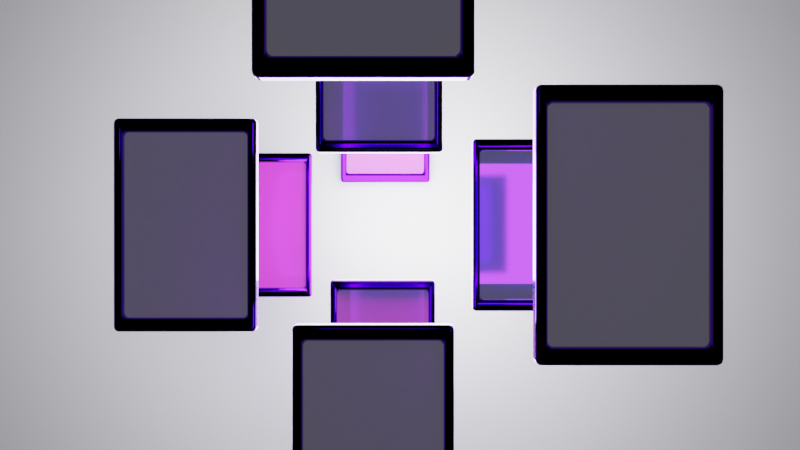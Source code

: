 # Source: YETANOTHER_INTRO.blend  (saved by Blender 2.92.15; exported with 4.5.12 LTS)
import bpy
from mathutils import Matrix  # noqa: F401  (used for matrix-valued properties, if any)

bpy.ops.wm.read_factory_settings(use_empty=True)
scene = bpy.context.scene
scene.name = 'Scene'

# ---- collections
col_collection = bpy.data.collections.new('Collection'); scene.collection.children.link(col_collection)
col_thumbnails = bpy.data.collections.new('Thumbnails'); scene.collection.children.link(col_thumbnails)
col_animation_nodes_object_container = bpy.data.collections.new('Animation Nodes Object Container'); scene.collection.children.link(col_animation_nodes_object_container)

# ---- images (referenced by path relative to the original .blend; pixels are not part of the script)
import os
ASSET_DIR = os.environ.get("B2B_ASSET_DIR", "")  # directory of the original .blend (textures are referenced by path, not embedded)
HERE = os.path.dirname(os.path.abspath(__file__))  # packed textures are extracted next to this script under _unpacked/

def load_image(name, relpath, width, height, colorspace="sRGB"):
    """Load a texture the original file referenced (path relative to the .blend, or extracted next to this script)."""
    p = next((c for c in (os.path.join(HERE, relpath), os.path.join(ASSET_DIR, relpath)) if relpath and os.path.exists(c)), "")
    if p:
        img = bpy.data.images.load(p, check_existing=True)
        img.name = name
    else:  # same state as the original file: an image datablock whose file is absent (Cycles renders it pink)
        img = bpy.data.images.new(name, width, height)
        img.source = "FILE"
        img.filepath = "//" + (relpath or name)
    img.colorspace_settings.name = colorspace
    return img
img_screenshot_20210318_111824_youtube_png = load_image('Screenshot_20210318-111824_YouTube.png', 'Screenshot_20210318-111824_YouTube.png', 1024, 1024, 'sRGB')
img_screenshot_20210318_111904_youtube_png = load_image('Screenshot_20210318-111904_YouTube.png', 'Screenshot_20210318-111904_YouTube.png', 1024, 1024, 'sRGB')
img_screenshot_20210318_113859_youtube_png = load_image('Screenshot_20210318-113859_YouTube.png', 'Screenshot_20210318-113859_YouTube.png', 1024, 1024, 'sRGB')
img_screenshot_20210318_114857_youtube_png = load_image('Screenshot_20210318-114857_YouTube.png', 'Screenshot_20210318-114857_YouTube.png', 1024, 1024, 'sRGB')
img_screenshot_20210318_111949_youtube_png = load_image('Screenshot_20210318-111949_YouTube.png', 'Screenshot_20210318-111949_YouTube.png', 1024, 1024, 'sRGB')
img_screenshot_20210318_114936_youtube_png = load_image('Screenshot_20210318-114936_YouTube.png', 'Screenshot_20210318-114936_YouTube.png', 1024, 1024, 'sRGB')

# ---- materials (node trees are filled in below, after node groups)
mat_material = bpy.data.materials.new('Material')
mat_material.alpha_threshold = 0.0
mat_material.use_transparent_shadow = False
mat_material.line_color = (0.0, 0.0, 0.0, 1.0)
mat_screen001_002 = bpy.data.materials.new('Screen001.002')
mat_screen001_002.use_transparent_shadow = False
mat_screen001_003 = bpy.data.materials.new('Screen001.003')
mat_screen001_003.use_transparent_shadow = False
mat_screen001_004 = bpy.data.materials.new('Screen001.004')
mat_screen001_004.use_transparent_shadow = False
mat_screen001_005 = bpy.data.materials.new('Screen001.005')
mat_screen001_005.use_transparent_shadow = False
mat_screen001 = bpy.data.materials.new('Screen001')
mat_screen001.use_transparent_shadow = False
mat_screen001_006 = bpy.data.materials.new('Screen001.006')
mat_screen001_006.use_transparent_shadow = False

# ---- material node trees
mat_material.use_nodes = True; mat_material.node_tree.nodes.clear()
_N = mat_material.node_tree.nodes; _L = mat_material.node_tree.links
n0 = _N.new('ShaderNodeOutputMaterial'); n0.name = 'Material Output'; n0.location = (300, 300)
n1 = _N.new('ShaderNodeBsdfPrincipled'); n1.name = 'Principled BSDF'; n1.location = (10, 300)
n1.distribution = 'GGX'
n1.subsurface_method = 'BURLEY'
n1.inputs[0].default_value = (0.198, 0.01616, 0.8, 1.0)
n1.inputs[1].default_value = 1.0
n1.inputs[2].default_value = 0.08182
n1.inputs[3].default_value = 0.0
n1.inputs[27].default_value = (0.0, 0.0, 0.0, 1.0)
_L.new(n1.outputs[0], n0.inputs[0])
n0.is_active_output = True
mat_screen001_002.use_nodes = True; mat_screen001_002.node_tree.nodes.clear()
_N = mat_screen001_002.node_tree.nodes; _L = mat_screen001_002.node_tree.links
n0 = _N.new('ShaderNodeTexImage'); n0.name = 'Image Texture'; n0.location = (-505, 344)
n0.image = img_screenshot_20210318_111824_youtube_png
n0.extension = 'EXTEND'
n1 = _N.new('ShaderNodeBsdfGlass'); n1.name = 'Glass BSDF'; n1.location = (142, 108)
n1.distribution = 'GGX'
n1.inputs[2].default_value = 2.55
n2 = _N.new('ShaderNodeOutputMaterial'); n2.name = 'Material Output'; n2.location = (458, 377)
n3 = _N.new('ShaderNodeMixShader'); n3.name = 'Mix Shader'; n3.location = (455, 92)
n3.inputs[0].default_value = 0.35
n4 = _N.new('ShaderNodeBsdfPrincipled'); n4.name = 'Principled BSDF'; n4.location = (-182, 371)
n4.distribution = 'GGX'
n4.subsurface_method = 'BURLEY'
n4.inputs[1].default_value = 0.08182
n4.inputs[2].default_value = 0.0
n4.inputs[3].default_value = 29.95
n4.inputs[18].default_value = 0.08788
n4.inputs[27].default_value = (0.09306, 0.09306, 0.09306, 1.0)
n4.inputs[28].default_value = 1.0
_L.new(n0.outputs[0], n4.inputs[0])
_L.new(n4.outputs[0], n3.inputs[1])
_L.new(n1.outputs[0], n3.inputs[2])
_L.new(n3.outputs[0], n2.inputs[0])
n2.is_active_output = True
mat_screen001_003.use_nodes = True; mat_screen001_003.node_tree.nodes.clear()
_N = mat_screen001_003.node_tree.nodes; _L = mat_screen001_003.node_tree.links
n0 = _N.new('ShaderNodeTexImage'); n0.name = 'Image Texture'; n0.location = (-505, 344)
n0.image = img_screenshot_20210318_111904_youtube_png
n0.extension = 'EXTEND'
n1 = _N.new('ShaderNodeBsdfGlass'); n1.name = 'Glass BSDF'; n1.location = (142, 108)
n1.distribution = 'GGX'
n1.inputs[2].default_value = 2.55
n2 = _N.new('ShaderNodeOutputMaterial'); n2.name = 'Material Output'; n2.location = (458, 377)
n3 = _N.new('ShaderNodeBsdfPrincipled'); n3.name = 'Principled BSDF'; n3.location = (-182, 371)
n3.distribution = 'GGX'
n3.subsurface_method = 'BURLEY'
n3.inputs[3].default_value = 1.45
n3.inputs[27].default_value = (0.09306, 0.09306, 0.09306, 1.0)
n3.inputs[28].default_value = 1.0
n4 = _N.new('ShaderNodeMixShader'); n4.name = 'Mix Shader'; n4.location = (455, 92)
n4.inputs[0].default_value = 0.35
_L.new(n0.outputs[0], n3.inputs[0])
_L.new(n3.outputs[0], n4.inputs[1])
_L.new(n1.outputs[0], n4.inputs[2])
_L.new(n4.outputs[0], n2.inputs[0])
n2.is_active_output = True
mat_screen001_004.use_nodes = True; mat_screen001_004.node_tree.nodes.clear()
_N = mat_screen001_004.node_tree.nodes; _L = mat_screen001_004.node_tree.links
n0 = _N.new('ShaderNodeTexImage'); n0.name = 'Image Texture'; n0.location = (-505, 344)
n0.image = img_screenshot_20210318_113859_youtube_png
n0.extension = 'EXTEND'
n1 = _N.new('ShaderNodeBsdfGlass'); n1.name = 'Glass BSDF'; n1.location = (142, 108)
n1.distribution = 'GGX'
n1.inputs[2].default_value = 2.55
n2 = _N.new('ShaderNodeOutputMaterial'); n2.name = 'Material Output'; n2.location = (458, 377)
n3 = _N.new('ShaderNodeBsdfPrincipled'); n3.name = 'Principled BSDF'; n3.location = (-182, 371)
n3.distribution = 'GGX'
n3.subsurface_method = 'BURLEY'
n3.inputs[3].default_value = 1.45
n3.inputs[27].default_value = (0.09306, 0.09306, 0.09306, 1.0)
n3.inputs[28].default_value = 1.0
n4 = _N.new('ShaderNodeMixShader'); n4.name = 'Mix Shader'; n4.location = (455, 92)
n4.inputs[0].default_value = 0.35
_L.new(n0.outputs[0], n3.inputs[0])
_L.new(n3.outputs[0], n4.inputs[1])
_L.new(n1.outputs[0], n4.inputs[2])
_L.new(n4.outputs[0], n2.inputs[0])
n2.is_active_output = True
mat_screen001_005.use_nodes = True; mat_screen001_005.node_tree.nodes.clear()
_N = mat_screen001_005.node_tree.nodes; _L = mat_screen001_005.node_tree.links
n0 = _N.new('ShaderNodeTexImage'); n0.name = 'Image Texture'; n0.location = (-505, 344)
n0.image = img_screenshot_20210318_114857_youtube_png
n0.extension = 'EXTEND'
n1 = _N.new('ShaderNodeBsdfGlass'); n1.name = 'Glass BSDF'; n1.location = (142, 108)
n1.distribution = 'GGX'
n1.inputs[2].default_value = 2.55
n2 = _N.new('ShaderNodeOutputMaterial'); n2.name = 'Material Output'; n2.location = (458, 377)
n3 = _N.new('ShaderNodeBsdfPrincipled'); n3.name = 'Principled BSDF'; n3.location = (-182, 371)
n3.distribution = 'GGX'
n3.subsurface_method = 'BURLEY'
n3.inputs[3].default_value = 1.45
n3.inputs[27].default_value = (0.09306, 0.09306, 0.09306, 1.0)
n3.inputs[28].default_value = 1.0
n4 = _N.new('ShaderNodeMixShader'); n4.name = 'Mix Shader'; n4.location = (455, 92)
n4.inputs[0].default_value = 0.35
_L.new(n0.outputs[0], n3.inputs[0])
_L.new(n3.outputs[0], n4.inputs[1])
_L.new(n1.outputs[0], n4.inputs[2])
_L.new(n4.outputs[0], n2.inputs[0])
n2.is_active_output = True
mat_screen001.use_nodes = True; mat_screen001.node_tree.nodes.clear()
_N = mat_screen001.node_tree.nodes; _L = mat_screen001.node_tree.links
n0 = _N.new('ShaderNodeTexImage'); n0.name = 'Image Texture'; n0.location = (-505, 344)
n0.image = img_screenshot_20210318_111949_youtube_png
n0.extension = 'EXTEND'
n1 = _N.new('ShaderNodeBsdfGlass'); n1.name = 'Glass BSDF'; n1.location = (142, 108)
n1.distribution = 'GGX'
n1.inputs[2].default_value = 2.55
n2 = _N.new('ShaderNodeOutputMaterial'); n2.name = 'Material Output'; n2.location = (458, 377)
n3 = _N.new('ShaderNodeBsdfPrincipled'); n3.name = 'Principled BSDF'; n3.location = (-182, 371)
n3.distribution = 'GGX'
n3.subsurface_method = 'BURLEY'
n3.inputs[3].default_value = 1.45
n3.inputs[27].default_value = (0.09306, 0.09306, 0.09306, 1.0)
n3.inputs[28].default_value = 1.0
n4 = _N.new('ShaderNodeMixShader'); n4.name = 'Mix Shader'; n4.location = (455, 92)
n4.inputs[0].default_value = 0.35
_L.new(n0.outputs[0], n3.inputs[0])
_L.new(n3.outputs[0], n4.inputs[1])
_L.new(n1.outputs[0], n4.inputs[2])
_L.new(n4.outputs[0], n2.inputs[0])
n2.is_active_output = True
mat_screen001_006.use_nodes = True; mat_screen001_006.node_tree.nodes.clear()
_N = mat_screen001_006.node_tree.nodes; _L = mat_screen001_006.node_tree.links
n0 = _N.new('ShaderNodeTexImage'); n0.name = 'Image Texture'; n0.location = (-505, 344)
n0.image = img_screenshot_20210318_114936_youtube_png
n0.extension = 'EXTEND'
n1 = _N.new('ShaderNodeBsdfGlass'); n1.name = 'Glass BSDF'; n1.location = (142, 108)
n1.distribution = 'GGX'
n1.inputs[2].default_value = 2.55
n2 = _N.new('ShaderNodeOutputMaterial'); n2.name = 'Material Output'; n2.location = (458, 377)
n3 = _N.new('ShaderNodeBsdfPrincipled'); n3.name = 'Principled BSDF'; n3.location = (-182, 371)
n3.distribution = 'GGX'
n3.subsurface_method = 'BURLEY'
n3.inputs[3].default_value = 1.45
n3.inputs[27].default_value = (0.09306, 0.09306, 0.09306, 1.0)
n3.inputs[28].default_value = 1.0
n4 = _N.new('ShaderNodeMixShader'); n4.name = 'Mix Shader'; n4.location = (455, 92)
n4.inputs[0].default_value = 0.35
_L.new(n0.outputs[0], n3.inputs[0])
_L.new(n3.outputs[0], n4.inputs[1])
_L.new(n1.outputs[0], n4.inputs[2])
_L.new(n4.outputs[0], n2.inputs[0])
n2.is_active_output = True

# ---- world
world_world = bpy.data.worlds.new('World'); scene.world = world_world
world_world.use_nodes = True; world_world.node_tree.nodes.clear()
_N = world_world.node_tree.nodes; _L = world_world.node_tree.links
n0 = _N.new('ShaderNodeOutputWorld'); n0.name = 'World Output'; n0.location = (300, 300)
n1 = _N.new('ShaderNodeBackground'); n1.name = 'Background'; n1.location = (10, 300)
n1.inputs[0].default_value = (0.0, 0.0, 0.0, 1.0)
n1.inputs[1].default_value = 0.0
_L.new(n1.outputs[0], n0.inputs[0])
n0.is_active_output = True
world_world.color = (0.05088, 0.05088, 0.05088)
world_world.use_sun_shadow = False
world_world.sun_shadow_jitter_overblur = 0.0

# ---- cameras
cam_camera_004 = bpy.data.cameras.new('Camera.004')
cam_camera_004.lens = 48.0

# ---- lights
light_sun_003 = bpy.data.lights.new('Sun.003', 'POINT')
light_sun_003.transmission_factor = 0.0
light_sun_003.energy = 1e+04
light_sun_003.shadow_soft_size = 6.555
light_sun_003.shadow_maximum_resolution = 0.006
light_sun_003.use_absolute_resolution = True

# ---- meshes
me_cube_061 = bpy.data.meshes.new('Cube.061')
me_cube_061.from_pydata([(-1.0, -1.0, -1.0), (-1.0, -1.0, 1.0), (-1.0, 1.0, -1.0), (-1.0, 1.0, 1.0), (1.0, -1.0, -1.0), (1.0, -1.0, 1.0), (1.0, 1.0, -1.0), (1.0, 1.0, 1.0), (-1.0, 0.6, -1.0), (-1.0, 0.2, -1.0), (-1.0, -0.2, -1.0), (-1.0, -0.6, -1.0), (-1.0, -1.0, -0.6), (-1.0, -1.0, -0.2), (-1.0, -1.0, 0.2), (-1.0, -1.0, 0.6), (-1.0, -0.6, 1.0), (-1.0, -0.2, 1.0), (-1.0, 0.2, 1.0), (-1.0, 0.6, 1.0), (-1.0, 1.0, 0.6), (-1.0, 1.0, 0.2), (-1.0, 1.0, -0.2), (-1.0, 1.0, -0.6), (0.6, 1.0, -1.0), (0.2, 1.0, -1.0), (-0.2, 1.0, -1.0), (-0.6, 1.0, -1.0), (-0.6, 1.0, 1.0), (-0.2, 1.0, 1.0), (0.2, 1.0, 1.0), (0.6, 1.0, 1.0), (1.0, 1.0, 0.6), (1.0, 1.0, 0.2), (1.0, 1.0, -0.2), (1.0, 1.0, -0.6), (1.0, -0.6, -1.0), (1.0, -0.2, -1.0), (1.0, 0.2, -1.0), (1.0, 0.6, -1.0), (1.0, 0.6, 1.0), (1.0, 0.2, 1.0), (1.0, -0.2, 1.0), (1.0, -0.6, 1.0), (1.0, -1.0, 0.6), (1.0, -1.0, 0.2), (1.0, -1.0, -0.2), (1.0, -1.0, -0.6), (-0.6, -1.0, -1.0), (-0.2, -1.0, -1.0), (0.2, -1.0, -1.0), (0.6, -1.0, -1.0), (0.6, -1.0, 1.0), (0.2, -1.0, 1.0), (-0.2, -1.0, 1.0), (-0.6, -1.0, 1.0), (0.6, 0.6, 1.0), (0.6, 0.2, 1.0), (0.6, -0.2, 1.0), (0.6, -0.6, 1.0), (0.2, 0.6, 1.0), (0.2, 0.2, 1.0), (0.2, -0.2, 1.0), (0.2, -0.6, 1.0), (-0.2, 0.6, 1.0), (-0.2, 0.2, 1.0), (-0.2, -0.2, 1.0), (-0.2, -0.6, 1.0), (-0.6, 0.6, 1.0), (-0.6, 0.2, 1.0), (-0.6, -0.2, 1.0), (-0.6, -0.6, 1.0), (-0.6, 0.6, -1.0), (-0.6, 0.2, -1.0), (-0.6, -0.2, -1.0), (-0.6, -0.6, -1.0), (-0.2, 0.6, -1.0), (-0.2, 0.2, -1.0), (-0.2, -0.2, -1.0), (-0.2, -0.6, -1.0), (0.2, 0.6, -1.0), (0.2, 0.2, -1.0), (0.2, -0.2, -1.0), (0.2, -0.6, -1.0), (0.6, 0.6, -1.0), (0.6, 0.2, -1.0), (0.6, -0.2, -1.0), (0.6, -0.6, -1.0), (0.6, -1.0, -0.6), (0.2, -1.0, -0.6), (-0.2, -1.0, -0.6), (-0.6, -1.0, -0.6), (0.6, -1.0, -0.2), (0.2, -1.0, -0.2), (-0.2, -1.0, -0.2), (-0.6, -1.0, -0.2), (0.6, -1.0, 0.2), (0.2, -1.0, 0.2), (-0.2, -1.0, 0.2), (-0.6, -1.0, 0.2), (0.6, -1.0, 0.6), (0.2, -1.0, 0.6), (-0.2, -1.0, 0.6), (-0.6, -1.0, 0.6), (1.0, 0.6, -0.6), (1.0, 0.2, -0.6), (1.0, -0.2, -0.6), (1.0, -0.6, -0.6), (1.0, 0.6, -0.2), (1.0, 0.2, -0.2), (1.0, -0.2, -0.2), (1.0, -0.6, -0.2), (1.0, 0.6, 0.2), (1.0, 0.2, 0.2), (1.0, -0.2, 0.2), (1.0, -0.6, 0.2), (1.0, 0.6, 0.6), (1.0, 0.2, 0.6), (1.0, -0.2, 0.6), (1.0, -0.6, 0.6), (-0.6, 1.0, -0.6), (-0.2, 1.0, -0.6), (0.2, 1.0, -0.6), (0.6, 1.0, -0.6), (-0.6, 1.0, -0.2), (-0.2, 1.0, -0.2), (0.2, 1.0, -0.2), (0.6, 1.0, -0.2), (-0.6, 1.0, 0.2), (-0.2, 1.0, 0.2), (0.2, 1.0, 0.2), (0.6, 1.0, 0.2), (-0.6, 1.0, 0.6), (-0.2, 1.0, 0.6), (0.2, 1.0, 0.6), (0.6, 1.0, 0.6), (-1.0, -0.6, -0.6), (-1.0, -0.2, -0.6), (-1.0, 0.2, -0.6), (-1.0, 0.6, -0.6), (-1.0, -0.6, -0.2), (-1.0, -0.2, -0.2), (-1.0, 0.2, -0.2), (-1.0, 0.6, -0.2), (-1.0, -0.6, 0.2), (-1.0, -0.2, 0.2), (-1.0, 0.2, 0.2), (-1.0, 0.6, 0.2), (-1.0, -0.6, 0.6), (-1.0, -0.2, 0.6), (-1.0, 0.2, 0.6), (-1.0, 0.6, 0.6)], [], [(151, 19, 3, 20), (135, 31, 7, 32), (119, 43, 5, 44), (103, 55, 1, 15), (87, 36, 4, 51), (71, 16, 1, 55), (43, 59, 52, 5), (59, 63, 53, 52), (63, 67, 54, 53), (67, 71, 55, 54), (7, 31, 56, 40), (40, 56, 57, 41), (41, 57, 58, 42), (42, 58, 59, 43), (31, 30, 60, 56), (56, 60, 61, 57), (57, 61, 62, 58), (58, 62, 63, 59), (30, 29, 64, 60), (60, 64, 65, 61), (61, 65, 66, 62), (62, 66, 67, 63), (29, 28, 68, 64), (64, 68, 69, 65), (65, 69, 70, 66), (66, 70, 71, 67), (28, 3, 19, 68), (68, 19, 18, 69), (69, 18, 17, 70), (70, 17, 16, 71), (11, 75, 48, 0), (75, 79, 49, 48), (79, 83, 50, 49), (83, 87, 51, 50), (2, 27, 72, 8), (8, 72, 73, 9), (9, 73, 74, 10), (10, 74, 75, 11), (27, 26, 76, 72), (72, 76, 77, 73), (73, 77, 78, 74), (74, 78, 79, 75), (26, 25, 80, 76), (76, 80, 81, 77), (77, 81, 82, 78), (78, 82, 83, 79), (25, 24, 84, 80), (80, 84, 85, 81), (81, 85, 86, 82), (82, 86, 87, 83), (24, 6, 39, 84), (84, 39, 38, 85), (85, 38, 37, 86), (86, 37, 36, 87), (48, 91, 12, 0), (91, 95, 13, 12), (95, 99, 14, 13), (99, 103, 15, 14), (4, 47, 88, 51), (51, 88, 89, 50), (50, 89, 90, 49), (49, 90, 91, 48), (47, 46, 92, 88), (88, 92, 93, 89), (89, 93, 94, 90), (90, 94, 95, 91), (46, 45, 96, 92), (92, 96, 97, 93), (93, 97, 98, 94), (94, 98, 99, 95), (45, 44, 100, 96), (96, 100, 101, 97), (97, 101, 102, 98), (98, 102, 103, 99), (44, 5, 52, 100), (100, 52, 53, 101), (101, 53, 54, 102), (102, 54, 55, 103), (36, 107, 47, 4), (107, 111, 46, 47), (111, 115, 45, 46), (115, 119, 44, 45), (6, 35, 104, 39), (39, 104, 105, 38), (38, 105, 106, 37), (37, 106, 107, 36), (35, 34, 108, 104), (104, 108, 109, 105), (105, 109, 110, 106), (106, 110, 111, 107), (34, 33, 112, 108), (108, 112, 113, 109), (109, 113, 114, 110), (110, 114, 115, 111), (33, 32, 116, 112), (112, 116, 117, 113), (113, 117, 118, 114), (114, 118, 119, 115), (32, 7, 40, 116), (116, 40, 41, 117), (117, 41, 42, 118), (118, 42, 43, 119), (24, 123, 35, 6), (123, 127, 34, 35), (127, 131, 33, 34), (131, 135, 32, 33), (2, 23, 120, 27), (27, 120, 121, 26), (26, 121, 122, 25), (25, 122, 123, 24), (23, 22, 124, 120), (120, 124, 125, 121), (121, 125, 126, 122), (122, 126, 127, 123), (22, 21, 128, 124), (124, 128, 129, 125), (125, 129, 130, 126), (126, 130, 131, 127), (21, 20, 132, 128), (128, 132, 133, 129), (129, 133, 134, 130), (130, 134, 135, 131), (20, 3, 28, 132), (132, 28, 29, 133), (133, 29, 30, 134), (134, 30, 31, 135), (8, 139, 23, 2), (139, 143, 22, 23), (143, 147, 21, 22), (147, 151, 20, 21), (0, 12, 136, 11), (11, 136, 137, 10), (10, 137, 138, 9), (9, 138, 139, 8), (12, 13, 140, 136), (136, 140, 141, 137), (137, 141, 142, 138), (138, 142, 143, 139), (13, 14, 144, 140), (140, 144, 145, 141), (141, 145, 146, 142), (142, 146, 147, 143), (14, 15, 148, 144), (144, 148, 149, 145), (145, 149, 150, 146), (146, 150, 151, 147), (15, 1, 16, 148), (148, 16, 17, 149), (149, 17, 18, 150), (150, 18, 19, 151)])
_uv = me_cube_061.uv_layers.new(name='UVMap')
_uv.uv.foreach_set('vector', [0.575, 0.2, 0.625, 0.2, 0.625, 0.25, 0.575, 0.25, 0.575, 0.45, 0.625, 0.45, 0.625, 0.5, 0.575, 0.5, 0.575, 0.7, 0.625, 0.7, 0.625, 0.75, 0.575, 0.75, 0.575, 0.95, 0.625, 0.95, 0.625, 1.0, 0.575, 1.0, 0.325, 0.7, 0.375, 0.7, 0.375, 0.75, 0.325, 0.75, 0.825, 0.7, 0.875, 0.7, 0.875, 0.75, 0.825, 0.75, 0.625, 0.7, 0.675, 0.7, 0.675, 0.75, 0.625, 0.75, 0.675, 0.7, 0.725, 0.7, 0.725, 0.75, 0.675, 0.75, 0.725, 0.7, 0.775, 0.7, 0.775, 0.75, 0.725, 0.75, 0.775, 0.7, 0.825, 0.7, 0.825, 0.75, 0.775, 0.75, 0.625, 0.5, 0.675, 0.5, 0.675, 0.55, 0.625, 0.55, 0.625, 0.55, 0.675, 0.55, 0.675, 0.6, 0.625, 0.6, 0.625, 0.6, 0.675, 0.6, 0.675, 0.65, 0.625, 0.65, 0.625, 0.65, 0.675, 0.65, 0.675, 0.7, 0.625, 0.7, 0.675, 0.5, 0.725, 0.5, 0.725, 0.55, 0.675, 0.55, 0.675, 0.55, 0.725, 0.55, 0.725, 0.6, 0.675, 0.6, 0.675, 0.6, 0.725, 0.6, 0.725, 0.65, 0.675, 0.65, 0.675, 0.65, 0.725, 0.65, 0.725, 0.7, 0.675, 0.7, 0.725, 0.5, 0.775, 0.5, 0.775, 0.55, 0.725, 0.55, 0.725, 0.55, 0.775, 0.55, 0.775, 0.6, 0.725, 0.6, 0.725, 0.6, 0.775, 0.6, 0.775, 0.65, 0.725, 0.65, 0.725, 0.65, 0.775, 0.65, 0.775, 0.7, 0.725, 0.7, 0.775, 0.5, 0.825, 0.5, 0.825, 0.55, 0.775, 0.55, 0.775, 0.55, 0.825, 0.55, 0.825, 0.6, 0.775, 0.6, 0.775, 0.6, 0.825, 0.6, 0.825, 0.65, 0.775, 0.65, 0.775, 0.65, 0.825, 0.65, 0.825, 0.7, 0.775, 0.7, 0.825, 0.5, 0.875, 0.5, 0.875, 0.55, 0.825, 0.55, 0.825, 0.55, 0.875, 0.55, 0.875, 0.6, 0.825, 0.6, 0.825, 0.6, 0.875, 0.6, 0.875, 0.65, 0.825, 0.65, 0.825, 0.65, 0.875, 0.65, 0.875, 0.7, 0.825, 0.7, 0.125, 0.7, 0.175, 0.7, 0.175, 0.75, 0.125, 0.75, 0.175, 0.7, 0.225, 0.7, 0.225, 0.75, 0.175, 0.75, 0.225, 0.7, 0.275, 0.7, 0.275, 0.75, 0.225, 0.75, 0.275, 0.7, 0.325, 0.7, 0.325, 0.75, 0.275, 0.75, 0.125, 0.5, 0.175, 0.5, 0.175, 0.55, 0.125, 0.55, 0.125, 0.55, 0.175, 0.55, 0.175, 0.6, 0.125, 0.6, 0.125, 0.6, 0.175, 0.6, 0.175, 0.65, 0.125, 0.65, 0.125, 0.65, 0.175, 0.65, 0.175, 0.7, 0.125, 0.7, 0.175, 0.5, 0.225, 0.5, 0.225, 0.55, 0.175, 0.55, 0.175, 0.55, 0.225, 0.55, 0.225, 0.6, 0.175, 0.6, 0.175, 0.6, 0.225, 0.6, 0.225, 0.65, 0.175, 0.65, 0.175, 0.65, 0.225, 0.65, 0.225, 0.7, 0.175, 0.7, 0.225, 0.5, 0.275, 0.5, 0.275, 0.55, 0.225, 0.55, 0.225, 0.55, 0.275, 0.55, 0.275, 0.6, 0.225, 0.6, 0.225, 0.6, 0.275, 0.6, 0.275, 0.65, 0.225, 0.65, 0.225, 0.65, 0.275, 0.65, 0.275, 0.7, 0.225, 0.7, 0.275, 0.5, 0.325, 0.5, 0.325, 0.55, 0.275, 0.55, 0.275, 0.55, 0.325, 0.55, 0.325, 0.6, 0.275, 0.6, 0.275, 0.6, 0.325, 0.6, 0.325, 0.65, 0.275, 0.65, 0.275, 0.65, 0.325, 0.65, 0.325, 0.7, 0.275, 0.7, 0.325, 0.5, 0.375, 0.5, 0.375, 0.55, 0.325, 0.55, 0.325, 0.55, 0.375, 0.55, 0.375, 0.6, 0.325, 0.6, 0.325, 0.6, 0.375, 0.6, 0.375, 0.65, 0.325, 0.65, 0.325, 0.65, 0.375, 0.65, 0.375, 0.7, 0.325, 0.7, 0.375, 0.95, 0.425, 0.95, 0.425, 1.0, 0.375, 1.0, 0.425, 0.95, 0.475, 0.95, 0.475, 1.0, 0.425, 1.0, 0.475, 0.95, 0.525, 0.95, 0.525, 1.0, 0.475, 1.0, 0.525, 0.95, 0.575, 0.95, 0.575, 1.0, 0.525, 1.0, 0.375, 0.75, 0.425, 0.75, 0.425, 0.8, 0.375, 0.8, 0.375, 0.8, 0.425, 0.8, 0.425, 0.85, 0.375, 0.85, 0.375, 0.85, 0.425, 0.85, 0.425, 0.9, 0.375, 0.9, 0.375, 0.9, 0.425, 0.9, 0.425, 0.95, 0.375, 0.95, 0.425, 0.75, 0.475, 0.75, 0.475, 0.8, 0.425, 0.8, 0.425, 0.8, 0.475, 0.8, 0.475, 0.85, 0.425, 0.85, 0.425, 0.85, 0.475, 0.85, 0.475, 0.9, 0.425, 0.9, 0.425, 0.9, 0.475, 0.9, 0.475, 0.95, 0.425, 0.95, 0.475, 0.75, 0.525, 0.75, 0.525, 0.8, 0.475, 0.8, 0.475, 0.8, 0.525, 0.8, 0.525, 0.85, 0.475, 0.85, 0.475, 0.85, 0.525, 0.85, 0.525, 0.9, 0.475, 0.9, 0.475, 0.9, 0.525, 0.9, 0.525, 0.95, 0.475, 0.95, 0.525, 0.75, 0.575, 0.75, 0.575, 0.8, 0.525, 0.8, 0.525, 0.8, 0.575, 0.8, 0.575, 0.85, 0.525, 0.85, 0.525, 0.85, 0.575, 0.85, 0.575, 0.9, 0.525, 0.9, 0.525, 0.9, 0.575, 0.9, 0.575, 0.95, 0.525, 0.95, 0.575, 0.75, 0.625, 0.75, 0.625, 0.8, 0.575, 0.8, 0.575, 0.8, 0.625, 0.8, 0.625, 0.85, 0.575, 0.85, 0.575, 0.85, 0.625, 0.85, 0.625, 0.9, 0.575, 0.9, 0.575, 0.9, 0.625, 0.9, 0.625, 0.95, 0.575, 0.95, 0.375, 0.7, 0.425, 0.7, 0.425, 0.75, 0.375, 0.75, 0.425, 0.7, 0.475, 0.7, 0.475, 0.75, 0.425, 0.75, 0.475, 0.7, 0.525, 0.7, 0.525, 0.75, 0.475, 0.75, 0.525, 0.7, 0.575, 0.7, 0.575, 0.75, 0.525, 0.75, 0.375, 0.5, 0.425, 0.5, 0.425, 0.55, 0.375, 0.55, 0.375, 0.55, 0.425, 0.55, 0.425, 0.6, 0.375, 0.6, 0.375, 0.6, 0.425, 0.6, 0.425, 0.65, 0.375, 0.65, 0.375, 0.65, 0.425, 0.65, 0.425, 0.7, 0.375, 0.7, 0.425, 0.5, 0.475, 0.5, 0.475, 0.55, 0.425, 0.55, 0.425, 0.55, 0.475, 0.55, 0.475, 0.6, 0.425, 0.6, 0.425, 0.6, 0.475, 0.6, 0.475, 0.65, 0.425, 0.65, 0.425, 0.65, 0.475, 0.65, 0.475, 0.7, 0.425, 0.7, 0.475, 0.5, 0.525, 0.5, 0.525, 0.55, 0.475, 0.55, 0.475, 0.55, 0.525, 0.55, 0.525, 0.6, 0.475, 0.6, 0.475, 0.6, 0.525, 0.6, 0.525, 0.65, 0.475, 0.65, 0.475, 0.65, 0.525, 0.65, 0.525, 0.7, 0.475, 0.7, 0.525, 0.5, 0.575, 0.5, 0.575, 0.55, 0.525, 0.55, 0.525, 0.55, 0.575, 0.55, 0.575, 0.6, 0.525, 0.6, 0.525, 0.6, 0.575, 0.6, 0.575, 0.65, 0.525, 0.65, 0.525, 0.65, 0.575, 0.65, 0.575, 0.7, 0.525, 0.7, 0.575, 0.5, 0.625, 0.5, 0.625, 0.55, 0.575, 0.55, 0.575, 0.55, 0.625, 0.55, 0.625, 0.6, 0.575, 0.6, 0.575, 0.6, 0.625, 0.6, 0.625, 0.65, 0.575, 0.65, 0.575, 0.65, 0.625, 0.65, 0.625, 0.7, 0.575, 0.7, 0.375, 0.45, 0.425, 0.45, 0.425, 0.5, 0.375, 0.5, 0.425, 0.45, 0.475, 0.45, 0.475, 0.5, 0.425, 0.5, 0.475, 0.45, 0.525, 0.45, 0.525, 0.5, 0.475, 0.5, 0.525, 0.45, 0.575, 0.45, 0.575, 0.5, 0.525, 0.5, 0.375, 0.25, 0.425, 0.25, 0.425, 0.3, 0.375, 0.3, 0.375, 0.3, 0.425, 0.3, 0.425, 0.35, 0.375, 0.35, 0.375, 0.35, 0.425, 0.35, 0.425, 0.4, 0.375, 0.4, 0.375, 0.4, 0.425, 0.4, 0.425, 0.45, 0.375, 0.45, 0.425, 0.25, 0.475, 0.25, 0.475, 0.3, 0.425, 0.3, 0.425, 0.3, 0.475, 0.3, 0.475, 0.35, 0.425, 0.35, 0.425, 0.35, 0.475, 0.35, 0.475, 0.4, 0.425, 0.4, 0.425, 0.4, 0.475, 0.4, 0.475, 0.45, 0.425, 0.45, 0.475, 0.25, 0.525, 0.25, 0.525, 0.3, 0.475, 0.3, 0.475, 0.3, 0.525, 0.3, 0.525, 0.35, 0.475, 0.35, 0.475, 0.35, 0.525, 0.35, 0.525, 0.4, 0.475, 0.4, 0.475, 0.4, 0.525, 0.4, 0.525, 0.45, 0.475, 0.45, 0.525, 0.25, 0.575, 0.25, 0.575, 0.3, 0.525, 0.3, 0.525, 0.3, 0.575, 0.3, 0.575, 0.35, 0.525, 0.35, 0.525, 0.35, 0.575, 0.35, 0.575, 0.4, 0.525, 0.4, 0.525, 0.4, 0.575, 0.4, 0.575, 0.45, 0.525, 0.45, 0.575, 0.25, 0.625, 0.25, 0.625, 0.3, 0.575, 0.3, 0.575, 0.3, 0.625, 0.3, 0.625, 0.35, 0.575, 0.35, 0.575, 0.35, 0.625, 0.35, 0.625, 0.4, 0.575, 0.4, 0.575, 0.4, 0.625, 0.4, 0.625, 0.45, 0.575, 0.45, 0.375, 0.2, 0.425, 0.2, 0.425, 0.25, 0.375, 0.25, 0.425, 0.2, 0.475, 0.2, 0.475, 0.25, 0.425, 0.25, 0.475, 0.2, 0.525, 0.2, 0.525, 0.25, 0.475, 0.25, 0.525, 0.2, 0.575, 0.2, 0.575, 0.25, 0.525, 0.25, 0.375, 0.0, 0.425, 0.0, 0.425, 0.05, 0.375, 0.05, 0.375, 0.05, 0.425, 0.05, 0.425, 0.1, 0.375, 0.1, 0.375, 0.1, 0.425, 0.1, 0.425, 0.15, 0.375, 0.15, 0.375, 0.15, 0.425, 0.15, 0.425, 0.2, 0.375, 0.2, 0.425, 0.0, 0.475, 0.0, 0.475, 0.05, 0.425, 0.05, 0.425, 0.05, 0.475, 0.05, 0.475, 0.1, 0.425, 0.1, 0.425, 0.1, 0.475, 0.1, 0.475, 0.15, 0.425, 0.15, 0.425, 0.15, 0.475, 0.15, 0.475, 0.2, 0.425, 0.2, 0.475, 0.0, 0.525, 0.0, 0.525, 0.05, 0.475, 0.05, 0.475, 0.05, 0.525, 0.05, 0.525, 0.1, 0.475, 0.1, 0.475, 0.1, 0.525, 0.1, 0.525, 0.15, 0.475, 0.15, 0.475, 0.15, 0.525, 0.15, 0.525, 0.2, 0.475, 0.2, 0.525, 0.0, 0.575, 0.0, 0.575, 0.05, 0.525, 0.05, 0.525, 0.05, 0.575, 0.05, 0.575, 0.1, 0.525, 0.1, 0.525, 0.1, 0.575, 0.1, 0.575, 0.15, 0.525, 0.15, 0.525, 0.15, 0.575, 0.15, 0.575, 0.2, 0.525, 0.2, 0.575, 0.0, 0.625, 0.0, 0.625, 0.05, 0.575, 0.05, 0.575, 0.05, 0.625, 0.05, 0.625, 0.1, 0.575, 0.1, 0.575, 0.1, 0.625, 0.1, 0.625, 0.15, 0.575, 0.15, 0.575, 0.15, 0.625, 0.15, 0.625, 0.2, 0.575, 0.2])
me_cube_061.use_remesh_fix_poles = True
me_cube_061.use_remesh_preserve_attributes = False
me_cube_061.use_mirror_vertex_groups = False
me_cube_061.update()
me_cube_205 = bpy.data.meshes.new('Cube.205')
me_cube_205.from_pydata([(-1.0, -1.496, -0.1605), (-1.0, -1.496, 0.1605), (-1.0, 1.496, -0.1605), (-1.0, 1.496, 0.1605), (1.0, -1.496, -0.1605), (1.0, -1.496, 0.1605), (1.0, 1.496, -0.1605), (1.0, 1.496, 0.1605), (-0.8686, -1.3, 0.1605), (-0.8686, 1.3, 0.1605), (0.8686, 1.3, 0.1605), (0.8686, -1.3, 0.1605), (-0.8686, -1.3, 0.03411), (-0.8686, 1.3, 0.03411), (0.8686, 1.3, 0.03411), (0.8686, -1.3, 0.03411), (-0.8686, -1.3, 0.03411), (-0.8686, 1.3, 0.03411), (0.8686, 1.3, 0.03411), (0.8686, -1.3, 0.03411)], [], [(0, 1, 3, 2), (2, 3, 7, 6), (6, 7, 5, 4), (4, 5, 1, 0), (2, 6, 4, 0), (3, 1, 8, 9), (10, 9, 13, 14), (1, 5, 11, 8), (7, 3, 9, 10), (5, 7, 10, 11), (11, 10, 14, 15), (9, 8, 12, 13), (8, 11, 15, 12), (18, 17, 16, 19)])
me_cube_205.polygons.foreach_set('material_index', [0, 0, 0, 0, 0, 0, 0, 0, 0, 0, 0, 0, 0, 1])
_uv = me_cube_205.uv_layers.new(name='UVMap')
_uv.uv.foreach_set('vector', [0.375, 0.0, 0.625, 0.0, 0.625, 0.25, 0.375, 0.25, 0.375, 0.25, 0.625, 0.25, 0.625, 0.5, 0.375, 0.5, 0.375, 0.5, 0.625, 0.5, 0.625, 0.75, 0.375, 0.75, 0.375, 0.75, 0.625, 0.75, 0.625, 1.0, 0.375, 1.0, 0.125, 0.5, 0.375, 0.5, 0.375, 0.75, 0.125, 0.75, 0.625, 0.25, 0.625, 0.0, 0.625, 0.0, 0.625, 0.25, 0.625, 0.5, 0.625, 0.25, 0.625, 0.25, 0.625, 0.5, 0.625, 1.0, 0.625, 0.75, 0.625, 0.75, 0.625, 1.0, 0.625, 0.5, 0.625, 0.25, 0.625, 0.25, 0.625, 0.5, 0.625, 0.75, 0.625, 0.5, 0.625, 0.5, 0.625, 0.75, 0.625, 0.75, 0.625, 0.5, 0.625, 0.5, 0.625, 0.75, 0.625, 0.25, 0.625, 0.0, 0.625, 0.0, 0.625, 0.25, 0.625, 1.0, 0.625, 0.75, 0.625, 0.75, 0.625, 1.0, 0.9947, -0.00444, 0.9994, 0.9999, -0.01092, 0.9962, -0.0007185, -0.01156])
me_cube_205.materials.append(mat_material)
me_cube_205.materials.append(mat_screen001_002)
me_cube_205.use_remesh_fix_poles = True
me_cube_205.use_remesh_preserve_attributes = False
me_cube_205.use_mirror_vertex_groups = False
me_cube_205.update()
me_cube_208 = bpy.data.meshes.new('Cube.208')
me_cube_208.from_pydata([(-0.8686, -1.3, 0.03411), (-0.8686, 1.3, 0.03411), (0.8686, 1.3, 0.03411), (0.8686, -1.3, 0.03411), (-1.0, -1.496, -0.1605), (-1.0, -1.496, 0.1605), (-1.0, 1.496, -0.1605), (-1.0, 1.496, 0.1605), (1.0, -1.496, -0.1605), (1.0, -1.496, 0.1605), (1.0, 1.496, -0.1605), (1.0, 1.496, 0.1605), (-0.8686, -1.3, 0.1605), (-0.8686, 1.3, 0.1605), (0.8686, 1.3, 0.1605), (0.8686, -1.3, 0.1605), (-0.8686, -1.3, 0.03411), (-0.8686, 1.3, 0.03411), (0.8686, 1.3, 0.03411), (0.8686, -1.3, 0.03411)], [], [(2, 1, 0, 3), (4, 5, 7, 6), (6, 7, 11, 10), (10, 11, 9, 8), (8, 9, 5, 4), (6, 10, 8, 4), (7, 5, 12, 13), (14, 13, 17, 18), (5, 9, 15, 12), (11, 7, 13, 14), (9, 11, 14, 15), (15, 14, 18, 19), (13, 12, 16, 17), (12, 15, 19, 16)])
me_cube_208.polygons.foreach_set('material_index', [1, 0, 0, 0, 0, 0, 0, 0, 0, 0, 0, 0, 0, 0])
_uv = me_cube_208.uv_layers.new(name='UVMap')
_uv.uv.foreach_set('vector', [0.9947, -0.00444, 0.9994, 0.9999, -0.01092, 0.9962, -0.0007185, -0.01156, 0.375, 0.0, 0.625, 0.0, 0.625, 0.25, 0.375, 0.25, 0.375, 0.25, 0.625, 0.25, 0.625, 0.5, 0.375, 0.5, 0.375, 0.5, 0.625, 0.5, 0.625, 0.75, 0.375, 0.75, 0.375, 0.75, 0.625, 0.75, 0.625, 1.0, 0.375, 1.0, 0.125, 0.5, 0.375, 0.5, 0.375, 0.75, 0.125, 0.75, 0.625, 0.25, 0.625, 0.0, 0.625, 0.0, 0.625, 0.25, 0.625, 0.5, 0.625, 0.25, 0.625, 0.25, 0.625, 0.5, 0.625, 1.0, 0.625, 0.75, 0.625, 0.75, 0.625, 1.0, 0.625, 0.5, 0.625, 0.25, 0.625, 0.25, 0.625, 0.5, 0.625, 0.75, 0.625, 0.5, 0.625, 0.5, 0.625, 0.75, 0.625, 0.75, 0.625, 0.5, 0.625, 0.5, 0.625, 0.75, 0.625, 0.25, 0.625, 0.0, 0.625, 0.0, 0.625, 0.25, 0.625, 1.0, 0.625, 0.75, 0.625, 0.75, 0.625, 1.0])
me_cube_208.materials.append(mat_material)
me_cube_208.materials.append(mat_screen001_003)
me_cube_208.materials.append(mat_screen001_002)
me_cube_208.use_remesh_fix_poles = True
me_cube_208.use_remesh_preserve_attributes = False
me_cube_208.use_mirror_vertex_groups = False
me_cube_208.update()
me_cube_209 = bpy.data.meshes.new('Cube.209')
me_cube_209.from_pydata([(-1.0, -1.496, -0.1605), (-1.0, -1.496, 0.1605), (-1.0, 1.496, -0.1605), (-1.0, 1.496, 0.1605), (1.0, -1.496, -0.1605), (1.0, -1.496, 0.1605), (1.0, 1.496, -0.1605), (1.0, 1.496, 0.1605), (-0.8686, -1.3, 0.1605), (-0.8686, 1.3, 0.1605), (0.8686, 1.3, 0.1605), (0.8686, -1.3, 0.1605), (-0.8686, -1.3, 0.03411), (-0.8686, 1.3, 0.03411), (0.8686, 1.3, 0.03411), (0.8686, -1.3, 0.03411), (-0.8686, -1.3, 0.03411), (-0.8686, 1.3, 0.03411), (0.8686, 1.3, 0.03411), (0.8686, -1.3, 0.03411)], [], [(0, 1, 3, 2), (2, 3, 7, 6), (6, 7, 5, 4), (4, 5, 1, 0), (2, 6, 4, 0), (3, 1, 8, 9), (10, 9, 13, 14), (1, 5, 11, 8), (7, 3, 9, 10), (5, 7, 10, 11), (11, 10, 14, 15), (9, 8, 12, 13), (8, 11, 15, 12), (18, 17, 16, 19)])
me_cube_209.polygons.foreach_set('material_index', [0, 0, 0, 0, 0, 0, 0, 0, 0, 0, 0, 0, 0, 2])
_uv = me_cube_209.uv_layers.new(name='UVMap')
_uv.uv.foreach_set('vector', [0.375, 0.0, 0.625, 0.0, 0.625, 0.25, 0.375, 0.25, 0.375, 0.25, 0.625, 0.25, 0.625, 0.5, 0.375, 0.5, 0.375, 0.5, 0.625, 0.5, 0.625, 0.75, 0.375, 0.75, 0.375, 0.75, 0.625, 0.75, 0.625, 1.0, 0.375, 1.0, 0.125, 0.5, 0.375, 0.5, 0.375, 0.75, 0.125, 0.75, 0.625, 0.25, 0.625, 0.0, 0.625, 0.0, 0.625, 0.25, 0.625, 0.5, 0.625, 0.25, 0.625, 0.25, 0.625, 0.5, 0.625, 1.0, 0.625, 0.75, 0.625, 0.75, 0.625, 1.0, 0.625, 0.5, 0.625, 0.25, 0.625, 0.25, 0.625, 0.5, 0.625, 0.75, 0.625, 0.5, 0.625, 0.5, 0.625, 0.75, 0.625, 0.75, 0.625, 0.5, 0.625, 0.5, 0.625, 0.75, 0.625, 0.25, 0.625, 0.0, 0.625, 0.0, 0.625, 0.25, 0.625, 1.0, 0.625, 0.75, 0.625, 0.75, 0.625, 1.0, 0.9947, -0.00444, 0.9994, 0.9999, -0.01092, 0.9962, -0.0007185, -0.01156])
me_cube_209.materials.append(mat_material)
me_cube_209.materials.append(mat_screen001_002)
me_cube_209.materials.append(mat_screen001_004)
me_cube_209.use_remesh_fix_poles = True
me_cube_209.use_remesh_preserve_attributes = False
me_cube_209.use_mirror_vertex_groups = False
me_cube_209.update()
me_cube_211 = bpy.data.meshes.new('Cube.211')
me_cube_211.from_pydata([(-1.0, -1.496, -0.1605), (-1.0, -1.496, 0.1605), (-1.0, 1.496, -0.1605), (-1.0, 1.496, 0.1605), (1.0, -1.496, -0.1605), (1.0, -1.496, 0.1605), (1.0, 1.496, -0.1605), (1.0, 1.496, 0.1605), (-0.8686, -1.3, 0.1605), (-0.8686, 1.3, 0.1605), (0.8686, 1.3, 0.1605), (0.8686, -1.3, 0.1605), (-0.8686, -1.3, 0.03411), (-0.8686, 1.3, 0.03411), (0.8686, 1.3, 0.03411), (0.8686, -1.3, 0.03411), (-0.8686, -1.3, 0.03411), (-0.8686, 1.3, 0.03411), (0.8686, 1.3, 0.03411), (0.8686, -1.3, 0.03411)], [], [(0, 1, 3, 2), (2, 3, 7, 6), (6, 7, 5, 4), (4, 5, 1, 0), (2, 6, 4, 0), (3, 1, 8, 9), (10, 9, 13, 14), (1, 5, 11, 8), (7, 3, 9, 10), (5, 7, 10, 11), (11, 10, 14, 15), (9, 8, 12, 13), (8, 11, 15, 12), (18, 17, 16, 19)])
me_cube_211.polygons.foreach_set('material_index', [0, 0, 0, 0, 0, 0, 0, 0, 0, 0, 0, 0, 0, 2])
_uv = me_cube_211.uv_layers.new(name='UVMap')
_uv.uv.foreach_set('vector', [0.375, 0.0, 0.625, 0.0, 0.625, 0.25, 0.375, 0.25, 0.375, 0.25, 0.625, 0.25, 0.625, 0.5, 0.375, 0.5, 0.375, 0.5, 0.625, 0.5, 0.625, 0.75, 0.375, 0.75, 0.375, 0.75, 0.625, 0.75, 0.625, 1.0, 0.375, 1.0, 0.125, 0.5, 0.375, 0.5, 0.375, 0.75, 0.125, 0.75, 0.625, 0.25, 0.625, 0.0, 0.625, 0.0, 0.625, 0.25, 0.625, 0.5, 0.625, 0.25, 0.625, 0.25, 0.625, 0.5, 0.625, 1.0, 0.625, 0.75, 0.625, 0.75, 0.625, 1.0, 0.625, 0.5, 0.625, 0.25, 0.625, 0.25, 0.625, 0.5, 0.625, 0.75, 0.625, 0.5, 0.625, 0.5, 0.625, 0.75, 0.625, 0.75, 0.625, 0.5, 0.625, 0.5, 0.625, 0.75, 0.625, 0.25, 0.625, 0.0, 0.625, 0.0, 0.625, 0.25, 0.625, 1.0, 0.625, 0.75, 0.625, 0.75, 0.625, 1.0, 0.9947, -0.00444, 0.9994, 0.9999, -0.01092, 0.9962, -0.0007185, -0.01156])
me_cube_211.materials.append(mat_material)
me_cube_211.materials.append(mat_screen001_002)
me_cube_211.materials.append(mat_screen001_005)
me_cube_211.use_remesh_fix_poles = True
me_cube_211.use_remesh_preserve_attributes = False
me_cube_211.use_mirror_vertex_groups = False
me_cube_211.update()
me_cube_213 = bpy.data.meshes.new('Cube.213')
me_cube_213.from_pydata([(-1.0, -1.496, -0.1605), (-1.0, -1.496, 0.1605), (-1.0, 1.496, -0.1605), (-1.0, 1.496, 0.1605), (1.0, -1.496, -0.1605), (1.0, -1.496, 0.1605), (1.0, 1.496, -0.1605), (1.0, 1.496, 0.1605), (-0.8686, -1.3, 0.1605), (-0.8686, 1.3, 0.1605), (0.8686, 1.3, 0.1605), (0.8686, -1.3, 0.1605), (-0.8686, -1.3, 0.03411), (-0.8686, 1.3, 0.03411), (0.8686, 1.3, 0.03411), (0.8686, -1.3, 0.03411), (-0.8686, -1.3, 0.03411), (-0.8686, 1.3, 0.03411), (0.8686, 1.3, 0.03411), (0.8686, -1.3, 0.03411)], [], [(0, 1, 3, 2), (2, 3, 7, 6), (6, 7, 5, 4), (4, 5, 1, 0), (2, 6, 4, 0), (3, 1, 8, 9), (10, 9, 13, 14), (1, 5, 11, 8), (7, 3, 9, 10), (5, 7, 10, 11), (11, 10, 14, 15), (9, 8, 12, 13), (8, 11, 15, 12), (18, 17, 16, 19)])
me_cube_213.polygons.foreach_set('material_index', [0, 0, 0, 0, 0, 0, 0, 0, 0, 0, 0, 0, 0, 2])
_uv = me_cube_213.uv_layers.new(name='UVMap')
_uv.uv.foreach_set('vector', [0.375, 0.0, 0.625, 0.0, 0.625, 0.25, 0.375, 0.25, 0.375, 0.25, 0.625, 0.25, 0.625, 0.5, 0.375, 0.5, 0.375, 0.5, 0.625, 0.5, 0.625, 0.75, 0.375, 0.75, 0.375, 0.75, 0.625, 0.75, 0.625, 1.0, 0.375, 1.0, 0.125, 0.5, 0.375, 0.5, 0.375, 0.75, 0.125, 0.75, 0.625, 0.25, 0.625, 0.0, 0.625, 0.0, 0.625, 0.25, 0.625, 0.5, 0.625, 0.25, 0.625, 0.25, 0.625, 0.5, 0.625, 1.0, 0.625, 0.75, 0.625, 0.75, 0.625, 1.0, 0.625, 0.5, 0.625, 0.25, 0.625, 0.25, 0.625, 0.5, 0.625, 0.75, 0.625, 0.5, 0.625, 0.5, 0.625, 0.75, 0.625, 0.75, 0.625, 0.5, 0.625, 0.5, 0.625, 0.75, 0.625, 0.25, 0.625, 0.0, 0.625, 0.0, 0.625, 0.25, 0.625, 1.0, 0.625, 0.75, 0.625, 0.75, 0.625, 1.0, 0.9947, -0.00444, 0.9994, 0.9999, -0.01092, 0.9962, -0.0007185, -0.01156])
me_cube_213.materials.append(mat_material)
me_cube_213.materials.append(mat_screen001_002)
me_cube_213.materials.append(mat_screen001)
me_cube_213.use_remesh_fix_poles = True
me_cube_213.use_remesh_preserve_attributes = False
me_cube_213.use_mirror_vertex_groups = False
me_cube_213.update()
me_cube_215 = bpy.data.meshes.new('Cube.215')
me_cube_215.from_pydata([(-1.0, -1.496, -0.1605), (-1.0, -1.496, 0.1605), (-1.0, 1.496, -0.1605), (-1.0, 1.496, 0.1605), (1.0, -1.496, -0.1605), (1.0, -1.496, 0.1605), (1.0, 1.496, -0.1605), (1.0, 1.496, 0.1605), (-0.8686, -1.3, 0.1605), (-0.8686, 1.3, 0.1605), (0.8686, 1.3, 0.1605), (0.8686, -1.3, 0.1605), (-0.8686, -1.3, 0.03411), (-0.8686, 1.3, 0.03411), (0.8686, 1.3, 0.03411), (0.8686, -1.3, 0.03411), (-0.8686, -1.3, 0.03411), (-0.8686, 1.3, 0.03411), (0.8686, 1.3, 0.03411), (0.8686, -1.3, 0.03411)], [], [(0, 1, 3, 2), (2, 3, 7, 6), (6, 7, 5, 4), (4, 5, 1, 0), (2, 6, 4, 0), (3, 1, 8, 9), (10, 9, 13, 14), (1, 5, 11, 8), (7, 3, 9, 10), (5, 7, 10, 11), (11, 10, 14, 15), (9, 8, 12, 13), (8, 11, 15, 12), (18, 17, 16, 19)])
me_cube_215.polygons.foreach_set('material_index', [0, 0, 0, 0, 0, 0, 0, 0, 0, 0, 0, 0, 0, 2])
_uv = me_cube_215.uv_layers.new(name='UVMap')
_uv.uv.foreach_set('vector', [0.375, 0.0, 0.625, 0.0, 0.625, 0.25, 0.375, 0.25, 0.375, 0.25, 0.625, 0.25, 0.625, 0.5, 0.375, 0.5, 0.375, 0.5, 0.625, 0.5, 0.625, 0.75, 0.375, 0.75, 0.375, 0.75, 0.625, 0.75, 0.625, 1.0, 0.375, 1.0, 0.125, 0.5, 0.375, 0.5, 0.375, 0.75, 0.125, 0.75, 0.625, 0.25, 0.625, 0.0, 0.625, 0.0, 0.625, 0.25, 0.625, 0.5, 0.625, 0.25, 0.625, 0.25, 0.625, 0.5, 0.625, 1.0, 0.625, 0.75, 0.625, 0.75, 0.625, 1.0, 0.625, 0.5, 0.625, 0.25, 0.625, 0.25, 0.625, 0.5, 0.625, 0.75, 0.625, 0.5, 0.625, 0.5, 0.625, 0.75, 0.625, 0.75, 0.625, 0.5, 0.625, 0.5, 0.625, 0.75, 0.625, 0.25, 0.625, 0.0, 0.625, 0.0, 0.625, 0.25, 0.625, 1.0, 0.625, 0.75, 0.625, 0.75, 0.625, 1.0, 0.9947, -0.00444, 0.9994, 0.9999, -0.01092, 0.9962, -0.0007185, -0.01156])
me_cube_215.materials.append(mat_material)
me_cube_215.materials.append(mat_screen001_002)
me_cube_215.materials.append(mat_screen001_006)
me_cube_215.use_remesh_fix_poles = True
me_cube_215.use_remesh_preserve_attributes = False
me_cube_215.use_mirror_vertex_groups = False
me_cube_215.update()
me_cube_217 = bpy.data.meshes.new('Cube.217')
me_cube_217.from_pydata([(-1.0, -1.496, -0.1605), (-1.0, -1.496, 0.1605), (-1.0, 1.496, -0.1605), (-1.0, 1.496, 0.1605), (1.0, -1.496, -0.1605), (1.0, -1.496, 0.1605), (1.0, 1.496, -0.1605), (1.0, 1.496, 0.1605), (-0.8686, -1.3, 0.1605), (-0.8686, 1.3, 0.1605), (0.8686, 1.3, 0.1605), (0.8686, -1.3, 0.1605), (-0.8686, -1.3, 0.03411), (-0.8686, 1.3, 0.03411), (0.8686, 1.3, 0.03411), (0.8686, -1.3, 0.03411), (-0.8686, -1.3, 0.03411), (-0.8686, 1.3, 0.03411), (0.8686, 1.3, 0.03411), (0.8686, -1.3, 0.03411)], [], [(0, 1, 3, 2), (2, 3, 7, 6), (6, 7, 5, 4), (4, 5, 1, 0), (2, 6, 4, 0), (3, 1, 8, 9), (10, 9, 13, 14), (1, 5, 11, 8), (7, 3, 9, 10), (5, 7, 10, 11), (11, 10, 14, 15), (9, 8, 12, 13), (8, 11, 15, 12), (18, 17, 16, 19)])
me_cube_217.polygons.foreach_set('material_index', [0, 0, 0, 0, 0, 0, 0, 0, 0, 0, 0, 0, 0, 1])
_uv = me_cube_217.uv_layers.new(name='UVMap')
_uv.uv.foreach_set('vector', [0.375, 0.0, 0.625, 0.0, 0.625, 0.25, 0.375, 0.25, 0.375, 0.25, 0.625, 0.25, 0.625, 0.5, 0.375, 0.5, 0.375, 0.5, 0.625, 0.5, 0.625, 0.75, 0.375, 0.75, 0.375, 0.75, 0.625, 0.75, 0.625, 1.0, 0.375, 1.0, 0.125, 0.5, 0.375, 0.5, 0.375, 0.75, 0.125, 0.75, 0.625, 0.25, 0.625, 0.0, 0.625, 0.0, 0.625, 0.25, 0.625, 0.5, 0.625, 0.25, 0.625, 0.25, 0.625, 0.5, 0.625, 1.0, 0.625, 0.75, 0.625, 0.75, 0.625, 1.0, 0.625, 0.5, 0.625, 0.25, 0.625, 0.25, 0.625, 0.5, 0.625, 0.75, 0.625, 0.5, 0.625, 0.5, 0.625, 0.75, 0.625, 0.75, 0.625, 0.5, 0.625, 0.5, 0.625, 0.75, 0.625, 0.25, 0.625, 0.0, 0.625, 0.0, 0.625, 0.25, 0.625, 1.0, 0.625, 0.75, 0.625, 0.75, 0.625, 1.0, 0.9947, -0.00444, 0.9994, 0.9999, -0.01092, 0.9962, -0.0007185, -0.01156])
me_cube_217.materials.append(mat_material)
me_cube_217.materials.append(mat_screen001_002)
me_cube_217.use_remesh_fix_poles = True
me_cube_217.use_remesh_preserve_attributes = False
me_cube_217.use_mirror_vertex_groups = False
me_cube_217.update()
me_cube_218 = bpy.data.meshes.new('Cube.218')
me_cube_218.from_pydata([(-0.8686, -1.3, 0.03411), (-0.8686, 1.3, 0.03411), (0.8686, 1.3, 0.03411), (0.8686, -1.3, 0.03411), (-1.0, -1.496, -0.1605), (-1.0, -1.496, 0.1605), (-1.0, 1.496, -0.1605), (-1.0, 1.496, 0.1605), (1.0, -1.496, -0.1605), (1.0, -1.496, 0.1605), (1.0, 1.496, -0.1605), (1.0, 1.496, 0.1605), (-0.8686, -1.3, 0.1605), (-0.8686, 1.3, 0.1605), (0.8686, 1.3, 0.1605), (0.8686, -1.3, 0.1605), (-0.8686, -1.3, 0.03411), (-0.8686, 1.3, 0.03411), (0.8686, 1.3, 0.03411), (0.8686, -1.3, 0.03411)], [], [(2, 1, 0, 3), (4, 5, 7, 6), (6, 7, 11, 10), (10, 11, 9, 8), (8, 9, 5, 4), (6, 10, 8, 4), (7, 5, 12, 13), (14, 13, 17, 18), (5, 9, 15, 12), (11, 7, 13, 14), (9, 11, 14, 15), (15, 14, 18, 19), (13, 12, 16, 17), (12, 15, 19, 16)])
me_cube_218.polygons.foreach_set('material_index', [1, 0, 0, 0, 0, 0, 0, 0, 0, 0, 0, 0, 0, 0])
_uv = me_cube_218.uv_layers.new(name='UVMap')
_uv.uv.foreach_set('vector', [0.9947, -0.00444, 0.9994, 0.9999, -0.01092, 0.9962, -0.0007185, -0.01156, 0.375, 0.0, 0.625, 0.0, 0.625, 0.25, 0.375, 0.25, 0.375, 0.25, 0.625, 0.25, 0.625, 0.5, 0.375, 0.5, 0.375, 0.5, 0.625, 0.5, 0.625, 0.75, 0.375, 0.75, 0.375, 0.75, 0.625, 0.75, 0.625, 1.0, 0.375, 1.0, 0.125, 0.5, 0.375, 0.5, 0.375, 0.75, 0.125, 0.75, 0.625, 0.25, 0.625, 0.0, 0.625, 0.0, 0.625, 0.25, 0.625, 0.5, 0.625, 0.25, 0.625, 0.25, 0.625, 0.5, 0.625, 1.0, 0.625, 0.75, 0.625, 0.75, 0.625, 1.0, 0.625, 0.5, 0.625, 0.25, 0.625, 0.25, 0.625, 0.5, 0.625, 0.75, 0.625, 0.5, 0.625, 0.5, 0.625, 0.75, 0.625, 0.75, 0.625, 0.5, 0.625, 0.5, 0.625, 0.75, 0.625, 0.25, 0.625, 0.0, 0.625, 0.0, 0.625, 0.25, 0.625, 1.0, 0.625, 0.75, 0.625, 0.75, 0.625, 1.0])
me_cube_218.materials.append(mat_material)
me_cube_218.materials.append(mat_screen001_003)
me_cube_218.materials.append(mat_screen001_002)
me_cube_218.use_remesh_fix_poles = True
me_cube_218.use_remesh_preserve_attributes = False
me_cube_218.use_mirror_vertex_groups = False
me_cube_218.update()
me_cube_219 = bpy.data.meshes.new('Cube.219')
me_cube_219.from_pydata([(-1.0, -1.496, -0.1605), (-1.0, -1.496, 0.1605), (-1.0, 1.496, -0.1605), (-1.0, 1.496, 0.1605), (1.0, -1.496, -0.1605), (1.0, -1.496, 0.1605), (1.0, 1.496, -0.1605), (1.0, 1.496, 0.1605), (-0.8686, -1.3, 0.1605), (-0.8686, 1.3, 0.1605), (0.8686, 1.3, 0.1605), (0.8686, -1.3, 0.1605), (-0.8686, -1.3, 0.03411), (-0.8686, 1.3, 0.03411), (0.8686, 1.3, 0.03411), (0.8686, -1.3, 0.03411), (-0.8686, -1.3, 0.03411), (-0.8686, 1.3, 0.03411), (0.8686, 1.3, 0.03411), (0.8686, -1.3, 0.03411)], [], [(0, 1, 3, 2), (2, 3, 7, 6), (6, 7, 5, 4), (4, 5, 1, 0), (2, 6, 4, 0), (3, 1, 8, 9), (10, 9, 13, 14), (1, 5, 11, 8), (7, 3, 9, 10), (5, 7, 10, 11), (11, 10, 14, 15), (9, 8, 12, 13), (8, 11, 15, 12), (18, 17, 16, 19)])
me_cube_219.polygons.foreach_set('material_index', [0, 0, 0, 0, 0, 0, 0, 0, 0, 0, 0, 0, 0, 2])
_uv = me_cube_219.uv_layers.new(name='UVMap')
_uv.uv.foreach_set('vector', [0.375, 0.0, 0.625, 0.0, 0.625, 0.25, 0.375, 0.25, 0.375, 0.25, 0.625, 0.25, 0.625, 0.5, 0.375, 0.5, 0.375, 0.5, 0.625, 0.5, 0.625, 0.75, 0.375, 0.75, 0.375, 0.75, 0.625, 0.75, 0.625, 1.0, 0.375, 1.0, 0.125, 0.5, 0.375, 0.5, 0.375, 0.75, 0.125, 0.75, 0.625, 0.25, 0.625, 0.0, 0.625, 0.0, 0.625, 0.25, 0.625, 0.5, 0.625, 0.25, 0.625, 0.25, 0.625, 0.5, 0.625, 1.0, 0.625, 0.75, 0.625, 0.75, 0.625, 1.0, 0.625, 0.5, 0.625, 0.25, 0.625, 0.25, 0.625, 0.5, 0.625, 0.75, 0.625, 0.5, 0.625, 0.5, 0.625, 0.75, 0.625, 0.75, 0.625, 0.5, 0.625, 0.5, 0.625, 0.75, 0.625, 0.25, 0.625, 0.0, 0.625, 0.0, 0.625, 0.25, 0.625, 1.0, 0.625, 0.75, 0.625, 0.75, 0.625, 1.0, 0.9947, -0.00444, 0.9994, 0.9999, -0.01092, 0.9962, -0.0007185, -0.01156])
me_cube_219.materials.append(mat_material)
me_cube_219.materials.append(mat_screen001_002)
me_cube_219.materials.append(mat_screen001_004)
me_cube_219.use_remesh_fix_poles = True
me_cube_219.use_remesh_preserve_attributes = False
me_cube_219.use_mirror_vertex_groups = False
me_cube_219.update()
me_cube_220 = bpy.data.meshes.new('Cube.220')
me_cube_220.from_pydata([(-1.0, -1.496, -0.1605), (-1.0, -1.496, 0.1605), (-1.0, 1.496, -0.1605), (-1.0, 1.496, 0.1605), (1.0, -1.496, -0.1605), (1.0, -1.496, 0.1605), (1.0, 1.496, -0.1605), (1.0, 1.496, 0.1605), (-0.8686, -1.3, 0.1605), (-0.8686, 1.3, 0.1605), (0.8686, 1.3, 0.1605), (0.8686, -1.3, 0.1605), (-0.8686, -1.3, 0.03411), (-0.8686, 1.3, 0.03411), (0.8686, 1.3, 0.03411), (0.8686, -1.3, 0.03411), (-0.8686, -1.3, 0.03411), (-0.8686, 1.3, 0.03411), (0.8686, 1.3, 0.03411), (0.8686, -1.3, 0.03411)], [], [(0, 1, 3, 2), (2, 3, 7, 6), (6, 7, 5, 4), (4, 5, 1, 0), (2, 6, 4, 0), (3, 1, 8, 9), (10, 9, 13, 14), (1, 5, 11, 8), (7, 3, 9, 10), (5, 7, 10, 11), (11, 10, 14, 15), (9, 8, 12, 13), (8, 11, 15, 12), (18, 17, 16, 19)])
me_cube_220.polygons.foreach_set('material_index', [0, 0, 0, 0, 0, 0, 0, 0, 0, 0, 0, 0, 0, 2])
_uv = me_cube_220.uv_layers.new(name='UVMap')
_uv.uv.foreach_set('vector', [0.375, 0.0, 0.625, 0.0, 0.625, 0.25, 0.375, 0.25, 0.375, 0.25, 0.625, 0.25, 0.625, 0.5, 0.375, 0.5, 0.375, 0.5, 0.625, 0.5, 0.625, 0.75, 0.375, 0.75, 0.375, 0.75, 0.625, 0.75, 0.625, 1.0, 0.375, 1.0, 0.125, 0.5, 0.375, 0.5, 0.375, 0.75, 0.125, 0.75, 0.625, 0.25, 0.625, 0.0, 0.625, 0.0, 0.625, 0.25, 0.625, 0.5, 0.625, 0.25, 0.625, 0.25, 0.625, 0.5, 0.625, 1.0, 0.625, 0.75, 0.625, 0.75, 0.625, 1.0, 0.625, 0.5, 0.625, 0.25, 0.625, 0.25, 0.625, 0.5, 0.625, 0.75, 0.625, 0.5, 0.625, 0.5, 0.625, 0.75, 0.625, 0.75, 0.625, 0.5, 0.625, 0.5, 0.625, 0.75, 0.625, 0.25, 0.625, 0.0, 0.625, 0.0, 0.625, 0.25, 0.625, 1.0, 0.625, 0.75, 0.625, 0.75, 0.625, 1.0, 0.9947, -0.00444, 0.9994, 0.9999, -0.01092, 0.9962, -0.0007185, -0.01156])
me_cube_220.materials.append(mat_material)
me_cube_220.materials.append(mat_screen001_002)
me_cube_220.materials.append(mat_screen001_005)
me_cube_220.use_remesh_fix_poles = True
me_cube_220.use_remesh_preserve_attributes = False
me_cube_220.use_mirror_vertex_groups = False
me_cube_220.update()
me_cube_221 = bpy.data.meshes.new('Cube.221')
me_cube_221.from_pydata([(-1.0, -1.496, -0.1605), (-1.0, -1.496, 0.1605), (-1.0, 1.496, -0.1605), (-1.0, 1.496, 0.1605), (1.0, -1.496, -0.1605), (1.0, -1.496, 0.1605), (1.0, 1.496, -0.1605), (1.0, 1.496, 0.1605), (-0.8686, -1.3, 0.1605), (-0.8686, 1.3, 0.1605), (0.8686, 1.3, 0.1605), (0.8686, -1.3, 0.1605), (-0.8686, -1.3, 0.03411), (-0.8686, 1.3, 0.03411), (0.8686, 1.3, 0.03411), (0.8686, -1.3, 0.03411), (-0.8686, -1.3, 0.03411), (-0.8686, 1.3, 0.03411), (0.8686, 1.3, 0.03411), (0.8686, -1.3, 0.03411)], [], [(0, 1, 3, 2), (2, 3, 7, 6), (6, 7, 5, 4), (4, 5, 1, 0), (2, 6, 4, 0), (3, 1, 8, 9), (10, 9, 13, 14), (1, 5, 11, 8), (7, 3, 9, 10), (5, 7, 10, 11), (11, 10, 14, 15), (9, 8, 12, 13), (8, 11, 15, 12), (18, 17, 16, 19)])
me_cube_221.polygons.foreach_set('material_index', [0, 0, 0, 0, 0, 0, 0, 0, 0, 0, 0, 0, 0, 2])
_uv = me_cube_221.uv_layers.new(name='UVMap')
_uv.uv.foreach_set('vector', [0.375, 0.0, 0.625, 0.0, 0.625, 0.25, 0.375, 0.25, 0.375, 0.25, 0.625, 0.25, 0.625, 0.5, 0.375, 0.5, 0.375, 0.5, 0.625, 0.5, 0.625, 0.75, 0.375, 0.75, 0.375, 0.75, 0.625, 0.75, 0.625, 1.0, 0.375, 1.0, 0.125, 0.5, 0.375, 0.5, 0.375, 0.75, 0.125, 0.75, 0.625, 0.25, 0.625, 0.0, 0.625, 0.0, 0.625, 0.25, 0.625, 0.5, 0.625, 0.25, 0.625, 0.25, 0.625, 0.5, 0.625, 1.0, 0.625, 0.75, 0.625, 0.75, 0.625, 1.0, 0.625, 0.5, 0.625, 0.25, 0.625, 0.25, 0.625, 0.5, 0.625, 0.75, 0.625, 0.5, 0.625, 0.5, 0.625, 0.75, 0.625, 0.75, 0.625, 0.5, 0.625, 0.5, 0.625, 0.75, 0.625, 0.25, 0.625, 0.0, 0.625, 0.0, 0.625, 0.25, 0.625, 1.0, 0.625, 0.75, 0.625, 0.75, 0.625, 1.0, 0.9947, -0.00444, 0.9994, 0.9999, -0.01092, 0.9962, -0.0007185, -0.01156])
me_cube_221.materials.append(mat_material)
me_cube_221.materials.append(mat_screen001_002)
me_cube_221.materials.append(mat_screen001)
me_cube_221.use_remesh_fix_poles = True
me_cube_221.use_remesh_preserve_attributes = False
me_cube_221.use_mirror_vertex_groups = False
me_cube_221.update()
me_cube_222 = bpy.data.meshes.new('Cube.222')
me_cube_222.from_pydata([(-1.0, -1.496, -0.1605), (-1.0, -1.496, 0.1605), (-1.0, 1.496, -0.1605), (-1.0, 1.496, 0.1605), (1.0, -1.496, -0.1605), (1.0, -1.496, 0.1605), (1.0, 1.496, -0.1605), (1.0, 1.496, 0.1605), (-0.8686, -1.3, 0.1605), (-0.8686, 1.3, 0.1605), (0.8686, 1.3, 0.1605), (0.8686, -1.3, 0.1605), (-0.8686, -1.3, 0.03411), (-0.8686, 1.3, 0.03411), (0.8686, 1.3, 0.03411), (0.8686, -1.3, 0.03411), (-0.8686, -1.3, 0.03411), (-0.8686, 1.3, 0.03411), (0.8686, 1.3, 0.03411), (0.8686, -1.3, 0.03411)], [], [(0, 1, 3, 2), (2, 3, 7, 6), (6, 7, 5, 4), (4, 5, 1, 0), (2, 6, 4, 0), (3, 1, 8, 9), (10, 9, 13, 14), (1, 5, 11, 8), (7, 3, 9, 10), (5, 7, 10, 11), (11, 10, 14, 15), (9, 8, 12, 13), (8, 11, 15, 12), (18, 17, 16, 19)])
me_cube_222.polygons.foreach_set('material_index', [0, 0, 0, 0, 0, 0, 0, 0, 0, 0, 0, 0, 0, 2])
_uv = me_cube_222.uv_layers.new(name='UVMap')
_uv.uv.foreach_set('vector', [0.375, 0.0, 0.625, 0.0, 0.625, 0.25, 0.375, 0.25, 0.375, 0.25, 0.625, 0.25, 0.625, 0.5, 0.375, 0.5, 0.375, 0.5, 0.625, 0.5, 0.625, 0.75, 0.375, 0.75, 0.375, 0.75, 0.625, 0.75, 0.625, 1.0, 0.375, 1.0, 0.125, 0.5, 0.375, 0.5, 0.375, 0.75, 0.125, 0.75, 0.625, 0.25, 0.625, 0.0, 0.625, 0.0, 0.625, 0.25, 0.625, 0.5, 0.625, 0.25, 0.625, 0.25, 0.625, 0.5, 0.625, 1.0, 0.625, 0.75, 0.625, 0.75, 0.625, 1.0, 0.625, 0.5, 0.625, 0.25, 0.625, 0.25, 0.625, 0.5, 0.625, 0.75, 0.625, 0.5, 0.625, 0.5, 0.625, 0.75, 0.625, 0.75, 0.625, 0.5, 0.625, 0.5, 0.625, 0.75, 0.625, 0.25, 0.625, 0.0, 0.625, 0.0, 0.625, 0.25, 0.625, 1.0, 0.625, 0.75, 0.625, 0.75, 0.625, 1.0, 0.9947, -0.00444, 0.9994, 0.9999, -0.01092, 0.9962, -0.0007185, -0.01156])
me_cube_222.materials.append(mat_material)
me_cube_222.materials.append(mat_screen001_002)
me_cube_222.materials.append(mat_screen001_006)
me_cube_222.use_remesh_fix_poles = True
me_cube_222.use_remesh_preserve_attributes = False
me_cube_222.use_mirror_vertex_groups = False
me_cube_222.update()
me_cube_223 = bpy.data.meshes.new('Cube.223')
me_cube_223.from_pydata([(-1.0, -1.496, -0.1605), (-1.0, -1.496, 0.1605), (-1.0, 1.496, -0.1605), (-1.0, 1.496, 0.1605), (1.0, -1.496, -0.1605), (1.0, -1.496, 0.1605), (1.0, 1.496, -0.1605), (1.0, 1.496, 0.1605), (-0.8686, -1.3, 0.1605), (-0.8686, 1.3, 0.1605), (0.8686, 1.3, 0.1605), (0.8686, -1.3, 0.1605), (-0.8686, -1.3, 0.03411), (-0.8686, 1.3, 0.03411), (0.8686, 1.3, 0.03411), (0.8686, -1.3, 0.03411), (-0.8686, -1.3, 0.03411), (-0.8686, 1.3, 0.03411), (0.8686, 1.3, 0.03411), (0.8686, -1.3, 0.03411)], [], [(0, 1, 3, 2), (2, 3, 7, 6), (6, 7, 5, 4), (4, 5, 1, 0), (2, 6, 4, 0), (3, 1, 8, 9), (10, 9, 13, 14), (1, 5, 11, 8), (7, 3, 9, 10), (5, 7, 10, 11), (11, 10, 14, 15), (9, 8, 12, 13), (8, 11, 15, 12), (18, 17, 16, 19)])
me_cube_223.polygons.foreach_set('material_index', [0, 0, 0, 0, 0, 0, 0, 0, 0, 0, 0, 0, 0, 1])
_uv = me_cube_223.uv_layers.new(name='UVMap')
_uv.uv.foreach_set('vector', [0.375, 0.0, 0.625, 0.0, 0.625, 0.25, 0.375, 0.25, 0.375, 0.25, 0.625, 0.25, 0.625, 0.5, 0.375, 0.5, 0.375, 0.5, 0.625, 0.5, 0.625, 0.75, 0.375, 0.75, 0.375, 0.75, 0.625, 0.75, 0.625, 1.0, 0.375, 1.0, 0.125, 0.5, 0.375, 0.5, 0.375, 0.75, 0.125, 0.75, 0.625, 0.25, 0.625, 0.0, 0.625, 0.0, 0.625, 0.25, 0.625, 0.5, 0.625, 0.25, 0.625, 0.25, 0.625, 0.5, 0.625, 1.0, 0.625, 0.75, 0.625, 0.75, 0.625, 1.0, 0.625, 0.5, 0.625, 0.25, 0.625, 0.25, 0.625, 0.5, 0.625, 0.75, 0.625, 0.5, 0.625, 0.5, 0.625, 0.75, 0.625, 0.75, 0.625, 0.5, 0.625, 0.5, 0.625, 0.75, 0.625, 0.25, 0.625, 0.0, 0.625, 0.0, 0.625, 0.25, 0.625, 1.0, 0.625, 0.75, 0.625, 0.75, 0.625, 1.0, 0.9947, -0.00444, 0.9994, 0.9999, -0.01092, 0.9962, -0.0007185, -0.01156])
me_cube_223.materials.append(mat_material)
me_cube_223.materials.append(mat_screen001_002)
me_cube_223.use_remesh_fix_poles = True
me_cube_223.use_remesh_preserve_attributes = False
me_cube_223.use_mirror_vertex_groups = False
me_cube_223.update()
me_cube_224 = bpy.data.meshes.new('Cube.224')
me_cube_224.from_pydata([(-0.8686, -1.3, 0.03411), (-0.8686, 1.3, 0.03411), (0.8686, 1.3, 0.03411), (0.8686, -1.3, 0.03411), (-1.0, -1.496, -0.1605), (-1.0, -1.496, 0.1605), (-1.0, 1.496, -0.1605), (-1.0, 1.496, 0.1605), (1.0, -1.496, -0.1605), (1.0, -1.496, 0.1605), (1.0, 1.496, -0.1605), (1.0, 1.496, 0.1605), (-0.8686, -1.3, 0.1605), (-0.8686, 1.3, 0.1605), (0.8686, 1.3, 0.1605), (0.8686, -1.3, 0.1605), (-0.8686, -1.3, 0.03411), (-0.8686, 1.3, 0.03411), (0.8686, 1.3, 0.03411), (0.8686, -1.3, 0.03411)], [], [(2, 1, 0, 3), (4, 5, 7, 6), (6, 7, 11, 10), (10, 11, 9, 8), (8, 9, 5, 4), (6, 10, 8, 4), (7, 5, 12, 13), (14, 13, 17, 18), (5, 9, 15, 12), (11, 7, 13, 14), (9, 11, 14, 15), (15, 14, 18, 19), (13, 12, 16, 17), (12, 15, 19, 16)])
me_cube_224.polygons.foreach_set('material_index', [1, 0, 0, 0, 0, 0, 0, 0, 0, 0, 0, 0, 0, 0])
_uv = me_cube_224.uv_layers.new(name='UVMap')
_uv.uv.foreach_set('vector', [0.9947, -0.00444, 0.9994, 0.9999, -0.01092, 0.9962, -0.0007185, -0.01156, 0.375, 0.0, 0.625, 0.0, 0.625, 0.25, 0.375, 0.25, 0.375, 0.25, 0.625, 0.25, 0.625, 0.5, 0.375, 0.5, 0.375, 0.5, 0.625, 0.5, 0.625, 0.75, 0.375, 0.75, 0.375, 0.75, 0.625, 0.75, 0.625, 1.0, 0.375, 1.0, 0.125, 0.5, 0.375, 0.5, 0.375, 0.75, 0.125, 0.75, 0.625, 0.25, 0.625, 0.0, 0.625, 0.0, 0.625, 0.25, 0.625, 0.5, 0.625, 0.25, 0.625, 0.25, 0.625, 0.5, 0.625, 1.0, 0.625, 0.75, 0.625, 0.75, 0.625, 1.0, 0.625, 0.5, 0.625, 0.25, 0.625, 0.25, 0.625, 0.5, 0.625, 0.75, 0.625, 0.5, 0.625, 0.5, 0.625, 0.75, 0.625, 0.75, 0.625, 0.5, 0.625, 0.5, 0.625, 0.75, 0.625, 0.25, 0.625, 0.0, 0.625, 0.0, 0.625, 0.25, 0.625, 1.0, 0.625, 0.75, 0.625, 0.75, 0.625, 1.0])
me_cube_224.materials.append(mat_material)
me_cube_224.materials.append(mat_screen001_003)
me_cube_224.materials.append(mat_screen001_002)
me_cube_224.use_remesh_fix_poles = True
me_cube_224.use_remesh_preserve_attributes = False
me_cube_224.use_mirror_vertex_groups = False
me_cube_224.update()
me_cube_225 = bpy.data.meshes.new('Cube.225')
me_cube_225.from_pydata([(-1.0, -1.496, -0.1605), (-1.0, -1.496, 0.1605), (-1.0, 1.496, -0.1605), (-1.0, 1.496, 0.1605), (1.0, -1.496, -0.1605), (1.0, -1.496, 0.1605), (1.0, 1.496, -0.1605), (1.0, 1.496, 0.1605), (-0.8686, -1.3, 0.1605), (-0.8686, 1.3, 0.1605), (0.8686, 1.3, 0.1605), (0.8686, -1.3, 0.1605), (-0.8686, -1.3, 0.03411), (-0.8686, 1.3, 0.03411), (0.8686, 1.3, 0.03411), (0.8686, -1.3, 0.03411), (-0.8686, -1.3, 0.03411), (-0.8686, 1.3, 0.03411), (0.8686, 1.3, 0.03411), (0.8686, -1.3, 0.03411)], [], [(0, 1, 3, 2), (2, 3, 7, 6), (6, 7, 5, 4), (4, 5, 1, 0), (2, 6, 4, 0), (3, 1, 8, 9), (10, 9, 13, 14), (1, 5, 11, 8), (7, 3, 9, 10), (5, 7, 10, 11), (11, 10, 14, 15), (9, 8, 12, 13), (8, 11, 15, 12), (18, 17, 16, 19)])
me_cube_225.polygons.foreach_set('material_index', [0, 0, 0, 0, 0, 0, 0, 0, 0, 0, 0, 0, 0, 2])
_uv = me_cube_225.uv_layers.new(name='UVMap')
_uv.uv.foreach_set('vector', [0.375, 0.0, 0.625, 0.0, 0.625, 0.25, 0.375, 0.25, 0.375, 0.25, 0.625, 0.25, 0.625, 0.5, 0.375, 0.5, 0.375, 0.5, 0.625, 0.5, 0.625, 0.75, 0.375, 0.75, 0.375, 0.75, 0.625, 0.75, 0.625, 1.0, 0.375, 1.0, 0.125, 0.5, 0.375, 0.5, 0.375, 0.75, 0.125, 0.75, 0.625, 0.25, 0.625, 0.0, 0.625, 0.0, 0.625, 0.25, 0.625, 0.5, 0.625, 0.25, 0.625, 0.25, 0.625, 0.5, 0.625, 1.0, 0.625, 0.75, 0.625, 0.75, 0.625, 1.0, 0.625, 0.5, 0.625, 0.25, 0.625, 0.25, 0.625, 0.5, 0.625, 0.75, 0.625, 0.5, 0.625, 0.5, 0.625, 0.75, 0.625, 0.75, 0.625, 0.5, 0.625, 0.5, 0.625, 0.75, 0.625, 0.25, 0.625, 0.0, 0.625, 0.0, 0.625, 0.25, 0.625, 1.0, 0.625, 0.75, 0.625, 0.75, 0.625, 1.0, 0.9947, -0.00444, 0.9994, 0.9999, -0.01092, 0.9962, -0.0007185, -0.01156])
me_cube_225.materials.append(mat_material)
me_cube_225.materials.append(mat_screen001_002)
me_cube_225.materials.append(mat_screen001_004)
me_cube_225.use_remesh_fix_poles = True
me_cube_225.use_remesh_preserve_attributes = False
me_cube_225.use_mirror_vertex_groups = False
me_cube_225.update()
me_cube_226 = bpy.data.meshes.new('Cube.226')
me_cube_226.from_pydata([(-1.0, -1.496, -0.1605), (-1.0, -1.496, 0.1605), (-1.0, 1.496, -0.1605), (-1.0, 1.496, 0.1605), (1.0, -1.496, -0.1605), (1.0, -1.496, 0.1605), (1.0, 1.496, -0.1605), (1.0, 1.496, 0.1605), (-0.8686, -1.3, 0.1605), (-0.8686, 1.3, 0.1605), (0.8686, 1.3, 0.1605), (0.8686, -1.3, 0.1605), (-0.8686, -1.3, 0.03411), (-0.8686, 1.3, 0.03411), (0.8686, 1.3, 0.03411), (0.8686, -1.3, 0.03411), (-0.8686, -1.3, 0.03411), (-0.8686, 1.3, 0.03411), (0.8686, 1.3, 0.03411), (0.8686, -1.3, 0.03411)], [], [(0, 1, 3, 2), (2, 3, 7, 6), (6, 7, 5, 4), (4, 5, 1, 0), (2, 6, 4, 0), (3, 1, 8, 9), (10, 9, 13, 14), (1, 5, 11, 8), (7, 3, 9, 10), (5, 7, 10, 11), (11, 10, 14, 15), (9, 8, 12, 13), (8, 11, 15, 12), (18, 17, 16, 19)])
me_cube_226.polygons.foreach_set('material_index', [0, 0, 0, 0, 0, 0, 0, 0, 0, 0, 0, 0, 0, 2])
_uv = me_cube_226.uv_layers.new(name='UVMap')
_uv.uv.foreach_set('vector', [0.375, 0.0, 0.625, 0.0, 0.625, 0.25, 0.375, 0.25, 0.375, 0.25, 0.625, 0.25, 0.625, 0.5, 0.375, 0.5, 0.375, 0.5, 0.625, 0.5, 0.625, 0.75, 0.375, 0.75, 0.375, 0.75, 0.625, 0.75, 0.625, 1.0, 0.375, 1.0, 0.125, 0.5, 0.375, 0.5, 0.375, 0.75, 0.125, 0.75, 0.625, 0.25, 0.625, 0.0, 0.625, 0.0, 0.625, 0.25, 0.625, 0.5, 0.625, 0.25, 0.625, 0.25, 0.625, 0.5, 0.625, 1.0, 0.625, 0.75, 0.625, 0.75, 0.625, 1.0, 0.625, 0.5, 0.625, 0.25, 0.625, 0.25, 0.625, 0.5, 0.625, 0.75, 0.625, 0.5, 0.625, 0.5, 0.625, 0.75, 0.625, 0.75, 0.625, 0.5, 0.625, 0.5, 0.625, 0.75, 0.625, 0.25, 0.625, 0.0, 0.625, 0.0, 0.625, 0.25, 0.625, 1.0, 0.625, 0.75, 0.625, 0.75, 0.625, 1.0, 0.9947, -0.00444, 0.9994, 0.9999, -0.01092, 0.9962, -0.0007185, -0.01156])
me_cube_226.materials.append(mat_material)
me_cube_226.materials.append(mat_screen001_002)
me_cube_226.materials.append(mat_screen001_005)
me_cube_226.use_remesh_fix_poles = True
me_cube_226.use_remesh_preserve_attributes = False
me_cube_226.use_mirror_vertex_groups = False
me_cube_226.update()
me_cube_227 = bpy.data.meshes.new('Cube.227')
me_cube_227.from_pydata([(-1.0, -1.496, -0.1605), (-1.0, -1.496, 0.1605), (-1.0, 1.496, -0.1605), (-1.0, 1.496, 0.1605), (1.0, -1.496, -0.1605), (1.0, -1.496, 0.1605), (1.0, 1.496, -0.1605), (1.0, 1.496, 0.1605), (-0.8686, -1.3, 0.1605), (-0.8686, 1.3, 0.1605), (0.8686, 1.3, 0.1605), (0.8686, -1.3, 0.1605), (-0.8686, -1.3, 0.03411), (-0.8686, 1.3, 0.03411), (0.8686, 1.3, 0.03411), (0.8686, -1.3, 0.03411), (-0.8686, -1.3, 0.03411), (-0.8686, 1.3, 0.03411), (0.8686, 1.3, 0.03411), (0.8686, -1.3, 0.03411)], [], [(0, 1, 3, 2), (2, 3, 7, 6), (6, 7, 5, 4), (4, 5, 1, 0), (2, 6, 4, 0), (3, 1, 8, 9), (10, 9, 13, 14), (1, 5, 11, 8), (7, 3, 9, 10), (5, 7, 10, 11), (11, 10, 14, 15), (9, 8, 12, 13), (8, 11, 15, 12), (18, 17, 16, 19)])
me_cube_227.polygons.foreach_set('material_index', [0, 0, 0, 0, 0, 0, 0, 0, 0, 0, 0, 0, 0, 2])
_uv = me_cube_227.uv_layers.new(name='UVMap')
_uv.uv.foreach_set('vector', [0.375, 0.0, 0.625, 0.0, 0.625, 0.25, 0.375, 0.25, 0.375, 0.25, 0.625, 0.25, 0.625, 0.5, 0.375, 0.5, 0.375, 0.5, 0.625, 0.5, 0.625, 0.75, 0.375, 0.75, 0.375, 0.75, 0.625, 0.75, 0.625, 1.0, 0.375, 1.0, 0.125, 0.5, 0.375, 0.5, 0.375, 0.75, 0.125, 0.75, 0.625, 0.25, 0.625, 0.0, 0.625, 0.0, 0.625, 0.25, 0.625, 0.5, 0.625, 0.25, 0.625, 0.25, 0.625, 0.5, 0.625, 1.0, 0.625, 0.75, 0.625, 0.75, 0.625, 1.0, 0.625, 0.5, 0.625, 0.25, 0.625, 0.25, 0.625, 0.5, 0.625, 0.75, 0.625, 0.5, 0.625, 0.5, 0.625, 0.75, 0.625, 0.75, 0.625, 0.5, 0.625, 0.5, 0.625, 0.75, 0.625, 0.25, 0.625, 0.0, 0.625, 0.0, 0.625, 0.25, 0.625, 1.0, 0.625, 0.75, 0.625, 0.75, 0.625, 1.0, 0.9947, -0.00444, 0.9994, 0.9999, -0.01092, 0.9962, -0.0007185, -0.01156])
me_cube_227.materials.append(mat_material)
me_cube_227.materials.append(mat_screen001_002)
me_cube_227.materials.append(mat_screen001)
me_cube_227.use_remesh_fix_poles = True
me_cube_227.use_remesh_preserve_attributes = False
me_cube_227.use_mirror_vertex_groups = False
me_cube_227.update()
me_cube_228 = bpy.data.meshes.new('Cube.228')
me_cube_228.from_pydata([(-1.0, -1.496, -0.1605), (-1.0, -1.496, 0.1605), (-1.0, 1.496, -0.1605), (-1.0, 1.496, 0.1605), (1.0, -1.496, -0.1605), (1.0, -1.496, 0.1605), (1.0, 1.496, -0.1605), (1.0, 1.496, 0.1605), (-0.8686, -1.3, 0.1605), (-0.8686, 1.3, 0.1605), (0.8686, 1.3, 0.1605), (0.8686, -1.3, 0.1605), (-0.8686, -1.3, 0.03411), (-0.8686, 1.3, 0.03411), (0.8686, 1.3, 0.03411), (0.8686, -1.3, 0.03411), (-0.8686, -1.3, 0.03411), (-0.8686, 1.3, 0.03411), (0.8686, 1.3, 0.03411), (0.8686, -1.3, 0.03411)], [], [(0, 1, 3, 2), (2, 3, 7, 6), (6, 7, 5, 4), (4, 5, 1, 0), (2, 6, 4, 0), (3, 1, 8, 9), (10, 9, 13, 14), (1, 5, 11, 8), (7, 3, 9, 10), (5, 7, 10, 11), (11, 10, 14, 15), (9, 8, 12, 13), (8, 11, 15, 12), (18, 17, 16, 19)])
me_cube_228.polygons.foreach_set('material_index', [0, 0, 0, 0, 0, 0, 0, 0, 0, 0, 0, 0, 0, 2])
_uv = me_cube_228.uv_layers.new(name='UVMap')
_uv.uv.foreach_set('vector', [0.375, 0.0, 0.625, 0.0, 0.625, 0.25, 0.375, 0.25, 0.375, 0.25, 0.625, 0.25, 0.625, 0.5, 0.375, 0.5, 0.375, 0.5, 0.625, 0.5, 0.625, 0.75, 0.375, 0.75, 0.375, 0.75, 0.625, 0.75, 0.625, 1.0, 0.375, 1.0, 0.125, 0.5, 0.375, 0.5, 0.375, 0.75, 0.125, 0.75, 0.625, 0.25, 0.625, 0.0, 0.625, 0.0, 0.625, 0.25, 0.625, 0.5, 0.625, 0.25, 0.625, 0.25, 0.625, 0.5, 0.625, 1.0, 0.625, 0.75, 0.625, 0.75, 0.625, 1.0, 0.625, 0.5, 0.625, 0.25, 0.625, 0.25, 0.625, 0.5, 0.625, 0.75, 0.625, 0.5, 0.625, 0.5, 0.625, 0.75, 0.625, 0.75, 0.625, 0.5, 0.625, 0.5, 0.625, 0.75, 0.625, 0.25, 0.625, 0.0, 0.625, 0.0, 0.625, 0.25, 0.625, 1.0, 0.625, 0.75, 0.625, 0.75, 0.625, 1.0, 0.9947, -0.00444, 0.9994, 0.9999, -0.01092, 0.9962, -0.0007185, -0.01156])
me_cube_228.materials.append(mat_material)
me_cube_228.materials.append(mat_screen001_002)
me_cube_228.materials.append(mat_screen001_006)
me_cube_228.use_remesh_fix_poles = True
me_cube_228.use_remesh_preserve_attributes = False
me_cube_228.use_mirror_vertex_groups = False
me_cube_228.update()
me_cube_229 = bpy.data.meshes.new('Cube.229')
me_cube_229.from_pydata([(-1.0, -1.496, -0.1605), (-1.0, -1.496, 0.1605), (-1.0, 1.496, -0.1605), (-1.0, 1.496, 0.1605), (1.0, -1.496, -0.1605), (1.0, -1.496, 0.1605), (1.0, 1.496, -0.1605), (1.0, 1.496, 0.1605), (-0.8686, -1.3, 0.1605), (-0.8686, 1.3, 0.1605), (0.8686, 1.3, 0.1605), (0.8686, -1.3, 0.1605), (-0.8686, -1.3, 0.03411), (-0.8686, 1.3, 0.03411), (0.8686, 1.3, 0.03411), (0.8686, -1.3, 0.03411), (-0.8686, -1.3, 0.03411), (-0.8686, 1.3, 0.03411), (0.8686, 1.3, 0.03411), (0.8686, -1.3, 0.03411)], [], [(0, 1, 3, 2), (2, 3, 7, 6), (6, 7, 5, 4), (4, 5, 1, 0), (2, 6, 4, 0), (3, 1, 8, 9), (10, 9, 13, 14), (1, 5, 11, 8), (7, 3, 9, 10), (5, 7, 10, 11), (11, 10, 14, 15), (9, 8, 12, 13), (8, 11, 15, 12), (18, 17, 16, 19)])
me_cube_229.polygons.foreach_set('material_index', [0, 0, 0, 0, 0, 0, 0, 0, 0, 0, 0, 0, 0, 1])
_uv = me_cube_229.uv_layers.new(name='UVMap')
_uv.uv.foreach_set('vector', [0.375, 0.0, 0.625, 0.0, 0.625, 0.25, 0.375, 0.25, 0.375, 0.25, 0.625, 0.25, 0.625, 0.5, 0.375, 0.5, 0.375, 0.5, 0.625, 0.5, 0.625, 0.75, 0.375, 0.75, 0.375, 0.75, 0.625, 0.75, 0.625, 1.0, 0.375, 1.0, 0.125, 0.5, 0.375, 0.5, 0.375, 0.75, 0.125, 0.75, 0.625, 0.25, 0.625, 0.0, 0.625, 0.0, 0.625, 0.25, 0.625, 0.5, 0.625, 0.25, 0.625, 0.25, 0.625, 0.5, 0.625, 1.0, 0.625, 0.75, 0.625, 0.75, 0.625, 1.0, 0.625, 0.5, 0.625, 0.25, 0.625, 0.25, 0.625, 0.5, 0.625, 0.75, 0.625, 0.5, 0.625, 0.5, 0.625, 0.75, 0.625, 0.75, 0.625, 0.5, 0.625, 0.5, 0.625, 0.75, 0.625, 0.25, 0.625, 0.0, 0.625, 0.0, 0.625, 0.25, 0.625, 1.0, 0.625, 0.75, 0.625, 0.75, 0.625, 1.0, 0.9947, -0.00444, 0.9994, 0.9999, -0.01092, 0.9962, -0.0007185, -0.01156])
me_cube_229.materials.append(mat_material)
me_cube_229.materials.append(mat_screen001_002)
me_cube_229.use_remesh_fix_poles = True
me_cube_229.use_remesh_preserve_attributes = False
me_cube_229.use_mirror_vertex_groups = False
me_cube_229.update()
me_cube_230 = bpy.data.meshes.new('Cube.230')
me_cube_230.from_pydata([(-0.8686, -1.3, 0.03411), (-0.8686, 1.3, 0.03411), (0.8686, 1.3, 0.03411), (0.8686, -1.3, 0.03411), (-1.0, -1.496, -0.1605), (-1.0, -1.496, 0.1605), (-1.0, 1.496, -0.1605), (-1.0, 1.496, 0.1605), (1.0, -1.496, -0.1605), (1.0, -1.496, 0.1605), (1.0, 1.496, -0.1605), (1.0, 1.496, 0.1605), (-0.8686, -1.3, 0.1605), (-0.8686, 1.3, 0.1605), (0.8686, 1.3, 0.1605), (0.8686, -1.3, 0.1605), (-0.8686, -1.3, 0.03411), (-0.8686, 1.3, 0.03411), (0.8686, 1.3, 0.03411), (0.8686, -1.3, 0.03411)], [], [(2, 1, 0, 3), (4, 5, 7, 6), (6, 7, 11, 10), (10, 11, 9, 8), (8, 9, 5, 4), (6, 10, 8, 4), (7, 5, 12, 13), (14, 13, 17, 18), (5, 9, 15, 12), (11, 7, 13, 14), (9, 11, 14, 15), (15, 14, 18, 19), (13, 12, 16, 17), (12, 15, 19, 16)])
me_cube_230.polygons.foreach_set('material_index', [1, 0, 0, 0, 0, 0, 0, 0, 0, 0, 0, 0, 0, 0])
_uv = me_cube_230.uv_layers.new(name='UVMap')
_uv.uv.foreach_set('vector', [0.9947, -0.00444, 0.9994, 0.9999, -0.01092, 0.9962, -0.0007185, -0.01156, 0.375, 0.0, 0.625, 0.0, 0.625, 0.25, 0.375, 0.25, 0.375, 0.25, 0.625, 0.25, 0.625, 0.5, 0.375, 0.5, 0.375, 0.5, 0.625, 0.5, 0.625, 0.75, 0.375, 0.75, 0.375, 0.75, 0.625, 0.75, 0.625, 1.0, 0.375, 1.0, 0.125, 0.5, 0.375, 0.5, 0.375, 0.75, 0.125, 0.75, 0.625, 0.25, 0.625, 0.0, 0.625, 0.0, 0.625, 0.25, 0.625, 0.5, 0.625, 0.25, 0.625, 0.25, 0.625, 0.5, 0.625, 1.0, 0.625, 0.75, 0.625, 0.75, 0.625, 1.0, 0.625, 0.5, 0.625, 0.25, 0.625, 0.25, 0.625, 0.5, 0.625, 0.75, 0.625, 0.5, 0.625, 0.5, 0.625, 0.75, 0.625, 0.75, 0.625, 0.5, 0.625, 0.5, 0.625, 0.75, 0.625, 0.25, 0.625, 0.0, 0.625, 0.0, 0.625, 0.25, 0.625, 1.0, 0.625, 0.75, 0.625, 0.75, 0.625, 1.0])
me_cube_230.materials.append(mat_material)
me_cube_230.materials.append(mat_screen001_003)
me_cube_230.materials.append(mat_screen001_002)
me_cube_230.use_remesh_fix_poles = True
me_cube_230.use_remesh_preserve_attributes = False
me_cube_230.use_mirror_vertex_groups = False
me_cube_230.update()
me_cube_231 = bpy.data.meshes.new('Cube.231')
me_cube_231.from_pydata([(-1.0, -1.496, -0.1605), (-1.0, -1.496, 0.1605), (-1.0, 1.496, -0.1605), (-1.0, 1.496, 0.1605), (1.0, -1.496, -0.1605), (1.0, -1.496, 0.1605), (1.0, 1.496, -0.1605), (1.0, 1.496, 0.1605), (-0.8686, -1.3, 0.1605), (-0.8686, 1.3, 0.1605), (0.8686, 1.3, 0.1605), (0.8686, -1.3, 0.1605), (-0.8686, -1.3, 0.03411), (-0.8686, 1.3, 0.03411), (0.8686, 1.3, 0.03411), (0.8686, -1.3, 0.03411), (-0.8686, -1.3, 0.03411), (-0.8686, 1.3, 0.03411), (0.8686, 1.3, 0.03411), (0.8686, -1.3, 0.03411)], [], [(0, 1, 3, 2), (2, 3, 7, 6), (6, 7, 5, 4), (4, 5, 1, 0), (2, 6, 4, 0), (3, 1, 8, 9), (10, 9, 13, 14), (1, 5, 11, 8), (7, 3, 9, 10), (5, 7, 10, 11), (11, 10, 14, 15), (9, 8, 12, 13), (8, 11, 15, 12), (18, 17, 16, 19)])
me_cube_231.polygons.foreach_set('material_index', [0, 0, 0, 0, 0, 0, 0, 0, 0, 0, 0, 0, 0, 2])
_uv = me_cube_231.uv_layers.new(name='UVMap')
_uv.uv.foreach_set('vector', [0.375, 0.0, 0.625, 0.0, 0.625, 0.25, 0.375, 0.25, 0.375, 0.25, 0.625, 0.25, 0.625, 0.5, 0.375, 0.5, 0.375, 0.5, 0.625, 0.5, 0.625, 0.75, 0.375, 0.75, 0.375, 0.75, 0.625, 0.75, 0.625, 1.0, 0.375, 1.0, 0.125, 0.5, 0.375, 0.5, 0.375, 0.75, 0.125, 0.75, 0.625, 0.25, 0.625, 0.0, 0.625, 0.0, 0.625, 0.25, 0.625, 0.5, 0.625, 0.25, 0.625, 0.25, 0.625, 0.5, 0.625, 1.0, 0.625, 0.75, 0.625, 0.75, 0.625, 1.0, 0.625, 0.5, 0.625, 0.25, 0.625, 0.25, 0.625, 0.5, 0.625, 0.75, 0.625, 0.5, 0.625, 0.5, 0.625, 0.75, 0.625, 0.75, 0.625, 0.5, 0.625, 0.5, 0.625, 0.75, 0.625, 0.25, 0.625, 0.0, 0.625, 0.0, 0.625, 0.25, 0.625, 1.0, 0.625, 0.75, 0.625, 0.75, 0.625, 1.0, 0.9947, -0.00444, 0.9994, 0.9999, -0.01092, 0.9962, -0.0007185, -0.01156])
me_cube_231.materials.append(mat_material)
me_cube_231.materials.append(mat_screen001_002)
me_cube_231.materials.append(mat_screen001_004)
me_cube_231.use_remesh_fix_poles = True
me_cube_231.use_remesh_preserve_attributes = False
me_cube_231.use_mirror_vertex_groups = False
me_cube_231.update()
me_cube_232 = bpy.data.meshes.new('Cube.232')
me_cube_232.from_pydata([(-1.0, -1.496, -0.1605), (-1.0, -1.496, 0.1605), (-1.0, 1.496, -0.1605), (-1.0, 1.496, 0.1605), (1.0, -1.496, -0.1605), (1.0, -1.496, 0.1605), (1.0, 1.496, -0.1605), (1.0, 1.496, 0.1605), (-0.8686, -1.3, 0.1605), (-0.8686, 1.3, 0.1605), (0.8686, 1.3, 0.1605), (0.8686, -1.3, 0.1605), (-0.8686, -1.3, 0.03411), (-0.8686, 1.3, 0.03411), (0.8686, 1.3, 0.03411), (0.8686, -1.3, 0.03411), (-0.8686, -1.3, 0.03411), (-0.8686, 1.3, 0.03411), (0.8686, 1.3, 0.03411), (0.8686, -1.3, 0.03411)], [], [(0, 1, 3, 2), (2, 3, 7, 6), (6, 7, 5, 4), (4, 5, 1, 0), (2, 6, 4, 0), (3, 1, 8, 9), (10, 9, 13, 14), (1, 5, 11, 8), (7, 3, 9, 10), (5, 7, 10, 11), (11, 10, 14, 15), (9, 8, 12, 13), (8, 11, 15, 12), (18, 17, 16, 19)])
me_cube_232.polygons.foreach_set('material_index', [0, 0, 0, 0, 0, 0, 0, 0, 0, 0, 0, 0, 0, 2])
_uv = me_cube_232.uv_layers.new(name='UVMap')
_uv.uv.foreach_set('vector', [0.375, 0.0, 0.625, 0.0, 0.625, 0.25, 0.375, 0.25, 0.375, 0.25, 0.625, 0.25, 0.625, 0.5, 0.375, 0.5, 0.375, 0.5, 0.625, 0.5, 0.625, 0.75, 0.375, 0.75, 0.375, 0.75, 0.625, 0.75, 0.625, 1.0, 0.375, 1.0, 0.125, 0.5, 0.375, 0.5, 0.375, 0.75, 0.125, 0.75, 0.625, 0.25, 0.625, 0.0, 0.625, 0.0, 0.625, 0.25, 0.625, 0.5, 0.625, 0.25, 0.625, 0.25, 0.625, 0.5, 0.625, 1.0, 0.625, 0.75, 0.625, 0.75, 0.625, 1.0, 0.625, 0.5, 0.625, 0.25, 0.625, 0.25, 0.625, 0.5, 0.625, 0.75, 0.625, 0.5, 0.625, 0.5, 0.625, 0.75, 0.625, 0.75, 0.625, 0.5, 0.625, 0.5, 0.625, 0.75, 0.625, 0.25, 0.625, 0.0, 0.625, 0.0, 0.625, 0.25, 0.625, 1.0, 0.625, 0.75, 0.625, 0.75, 0.625, 1.0, 0.9947, -0.00444, 0.9994, 0.9999, -0.01092, 0.9962, -0.0007185, -0.01156])
me_cube_232.materials.append(mat_material)
me_cube_232.materials.append(mat_screen001_002)
me_cube_232.materials.append(mat_screen001_005)
me_cube_232.use_remesh_fix_poles = True
me_cube_232.use_remesh_preserve_attributes = False
me_cube_232.use_mirror_vertex_groups = False
me_cube_232.update()
me_cube_233 = bpy.data.meshes.new('Cube.233')
me_cube_233.from_pydata([(-1.0, -1.496, -0.1605), (-1.0, -1.496, 0.1605), (-1.0, 1.496, -0.1605), (-1.0, 1.496, 0.1605), (1.0, -1.496, -0.1605), (1.0, -1.496, 0.1605), (1.0, 1.496, -0.1605), (1.0, 1.496, 0.1605), (-0.8686, -1.3, 0.1605), (-0.8686, 1.3, 0.1605), (0.8686, 1.3, 0.1605), (0.8686, -1.3, 0.1605), (-0.8686, -1.3, 0.03411), (-0.8686, 1.3, 0.03411), (0.8686, 1.3, 0.03411), (0.8686, -1.3, 0.03411), (-0.8686, -1.3, 0.03411), (-0.8686, 1.3, 0.03411), (0.8686, 1.3, 0.03411), (0.8686, -1.3, 0.03411)], [], [(0, 1, 3, 2), (2, 3, 7, 6), (6, 7, 5, 4), (4, 5, 1, 0), (2, 6, 4, 0), (3, 1, 8, 9), (10, 9, 13, 14), (1, 5, 11, 8), (7, 3, 9, 10), (5, 7, 10, 11), (11, 10, 14, 15), (9, 8, 12, 13), (8, 11, 15, 12), (18, 17, 16, 19)])
me_cube_233.polygons.foreach_set('material_index', [0, 0, 0, 0, 0, 0, 0, 0, 0, 0, 0, 0, 0, 2])
_uv = me_cube_233.uv_layers.new(name='UVMap')
_uv.uv.foreach_set('vector', [0.375, 0.0, 0.625, 0.0, 0.625, 0.25, 0.375, 0.25, 0.375, 0.25, 0.625, 0.25, 0.625, 0.5, 0.375, 0.5, 0.375, 0.5, 0.625, 0.5, 0.625, 0.75, 0.375, 0.75, 0.375, 0.75, 0.625, 0.75, 0.625, 1.0, 0.375, 1.0, 0.125, 0.5, 0.375, 0.5, 0.375, 0.75, 0.125, 0.75, 0.625, 0.25, 0.625, 0.0, 0.625, 0.0, 0.625, 0.25, 0.625, 0.5, 0.625, 0.25, 0.625, 0.25, 0.625, 0.5, 0.625, 1.0, 0.625, 0.75, 0.625, 0.75, 0.625, 1.0, 0.625, 0.5, 0.625, 0.25, 0.625, 0.25, 0.625, 0.5, 0.625, 0.75, 0.625, 0.5, 0.625, 0.5, 0.625, 0.75, 0.625, 0.75, 0.625, 0.5, 0.625, 0.5, 0.625, 0.75, 0.625, 0.25, 0.625, 0.0, 0.625, 0.0, 0.625, 0.25, 0.625, 1.0, 0.625, 0.75, 0.625, 0.75, 0.625, 1.0, 0.9947, -0.00444, 0.9994, 0.9999, -0.01092, 0.9962, -0.0007185, -0.01156])
me_cube_233.materials.append(mat_material)
me_cube_233.materials.append(mat_screen001_002)
me_cube_233.materials.append(mat_screen001)
me_cube_233.use_remesh_fix_poles = True
me_cube_233.use_remesh_preserve_attributes = False
me_cube_233.use_mirror_vertex_groups = False
me_cube_233.update()
me_cube_234 = bpy.data.meshes.new('Cube.234')
me_cube_234.from_pydata([(-1.0, -1.496, -0.1605), (-1.0, -1.496, 0.1605), (-1.0, 1.496, -0.1605), (-1.0, 1.496, 0.1605), (1.0, -1.496, -0.1605), (1.0, -1.496, 0.1605), (1.0, 1.496, -0.1605), (1.0, 1.496, 0.1605), (-0.8686, -1.3, 0.1605), (-0.8686, 1.3, 0.1605), (0.8686, 1.3, 0.1605), (0.8686, -1.3, 0.1605), (-0.8686, -1.3, 0.03411), (-0.8686, 1.3, 0.03411), (0.8686, 1.3, 0.03411), (0.8686, -1.3, 0.03411), (-0.8686, -1.3, 0.03411), (-0.8686, 1.3, 0.03411), (0.8686, 1.3, 0.03411), (0.8686, -1.3, 0.03411)], [], [(0, 1, 3, 2), (2, 3, 7, 6), (6, 7, 5, 4), (4, 5, 1, 0), (2, 6, 4, 0), (3, 1, 8, 9), (10, 9, 13, 14), (1, 5, 11, 8), (7, 3, 9, 10), (5, 7, 10, 11), (11, 10, 14, 15), (9, 8, 12, 13), (8, 11, 15, 12), (18, 17, 16, 19)])
me_cube_234.polygons.foreach_set('material_index', [0, 0, 0, 0, 0, 0, 0, 0, 0, 0, 0, 0, 0, 2])
_uv = me_cube_234.uv_layers.new(name='UVMap')
_uv.uv.foreach_set('vector', [0.375, 0.0, 0.625, 0.0, 0.625, 0.25, 0.375, 0.25, 0.375, 0.25, 0.625, 0.25, 0.625, 0.5, 0.375, 0.5, 0.375, 0.5, 0.625, 0.5, 0.625, 0.75, 0.375, 0.75, 0.375, 0.75, 0.625, 0.75, 0.625, 1.0, 0.375, 1.0, 0.125, 0.5, 0.375, 0.5, 0.375, 0.75, 0.125, 0.75, 0.625, 0.25, 0.625, 0.0, 0.625, 0.0, 0.625, 0.25, 0.625, 0.5, 0.625, 0.25, 0.625, 0.25, 0.625, 0.5, 0.625, 1.0, 0.625, 0.75, 0.625, 0.75, 0.625, 1.0, 0.625, 0.5, 0.625, 0.25, 0.625, 0.25, 0.625, 0.5, 0.625, 0.75, 0.625, 0.5, 0.625, 0.5, 0.625, 0.75, 0.625, 0.75, 0.625, 0.5, 0.625, 0.5, 0.625, 0.75, 0.625, 0.25, 0.625, 0.0, 0.625, 0.0, 0.625, 0.25, 0.625, 1.0, 0.625, 0.75, 0.625, 0.75, 0.625, 1.0, 0.9947, -0.00444, 0.9994, 0.9999, -0.01092, 0.9962, -0.0007185, -0.01156])
me_cube_234.materials.append(mat_material)
me_cube_234.materials.append(mat_screen001_002)
me_cube_234.materials.append(mat_screen001_006)
me_cube_234.use_remesh_fix_poles = True
me_cube_234.use_remesh_preserve_attributes = False
me_cube_234.use_mirror_vertex_groups = False
me_cube_234.update()
me_cube_235 = bpy.data.meshes.new('Cube.235')
me_cube_235.from_pydata([(-1.0, -1.496, -0.1605), (-1.0, -1.496, 0.1605), (-1.0, 1.496, -0.1605), (-1.0, 1.496, 0.1605), (1.0, -1.496, -0.1605), (1.0, -1.496, 0.1605), (1.0, 1.496, -0.1605), (1.0, 1.496, 0.1605), (-0.8686, -1.3, 0.1605), (-0.8686, 1.3, 0.1605), (0.8686, 1.3, 0.1605), (0.8686, -1.3, 0.1605), (-0.8686, -1.3, 0.03411), (-0.8686, 1.3, 0.03411), (0.8686, 1.3, 0.03411), (0.8686, -1.3, 0.03411), (-0.8686, -1.3, 0.03411), (-0.8686, 1.3, 0.03411), (0.8686, 1.3, 0.03411), (0.8686, -1.3, 0.03411)], [], [(0, 1, 3, 2), (2, 3, 7, 6), (6, 7, 5, 4), (4, 5, 1, 0), (2, 6, 4, 0), (3, 1, 8, 9), (10, 9, 13, 14), (1, 5, 11, 8), (7, 3, 9, 10), (5, 7, 10, 11), (11, 10, 14, 15), (9, 8, 12, 13), (8, 11, 15, 12), (18, 17, 16, 19)])
me_cube_235.polygons.foreach_set('material_index', [0, 0, 0, 0, 0, 0, 0, 0, 0, 0, 0, 0, 0, 1])
_uv = me_cube_235.uv_layers.new(name='UVMap')
_uv.uv.foreach_set('vector', [0.375, 0.0, 0.625, 0.0, 0.625, 0.25, 0.375, 0.25, 0.375, 0.25, 0.625, 0.25, 0.625, 0.5, 0.375, 0.5, 0.375, 0.5, 0.625, 0.5, 0.625, 0.75, 0.375, 0.75, 0.375, 0.75, 0.625, 0.75, 0.625, 1.0, 0.375, 1.0, 0.125, 0.5, 0.375, 0.5, 0.375, 0.75, 0.125, 0.75, 0.625, 0.25, 0.625, 0.0, 0.625, 0.0, 0.625, 0.25, 0.625, 0.5, 0.625, 0.25, 0.625, 0.25, 0.625, 0.5, 0.625, 1.0, 0.625, 0.75, 0.625, 0.75, 0.625, 1.0, 0.625, 0.5, 0.625, 0.25, 0.625, 0.25, 0.625, 0.5, 0.625, 0.75, 0.625, 0.5, 0.625, 0.5, 0.625, 0.75, 0.625, 0.75, 0.625, 0.5, 0.625, 0.5, 0.625, 0.75, 0.625, 0.25, 0.625, 0.0, 0.625, 0.0, 0.625, 0.25, 0.625, 1.0, 0.625, 0.75, 0.625, 0.75, 0.625, 1.0, 0.9947, -0.00444, 0.9994, 0.9999, -0.01092, 0.9962, -0.0007185, -0.01156])
me_cube_235.materials.append(mat_material)
me_cube_235.materials.append(mat_screen001_002)
me_cube_235.use_remesh_fix_poles = True
me_cube_235.use_remesh_preserve_attributes = False
me_cube_235.use_mirror_vertex_groups = False
me_cube_235.update()
me_cube_236 = bpy.data.meshes.new('Cube.236')
me_cube_236.from_pydata([(-0.8686, -1.3, 0.03411), (-0.8686, 1.3, 0.03411), (0.8686, 1.3, 0.03411), (0.8686, -1.3, 0.03411), (-1.0, -1.496, -0.1605), (-1.0, -1.496, 0.1605), (-1.0, 1.496, -0.1605), (-1.0, 1.496, 0.1605), (1.0, -1.496, -0.1605), (1.0, -1.496, 0.1605), (1.0, 1.496, -0.1605), (1.0, 1.496, 0.1605), (-0.8686, -1.3, 0.1605), (-0.8686, 1.3, 0.1605), (0.8686, 1.3, 0.1605), (0.8686, -1.3, 0.1605), (-0.8686, -1.3, 0.03411), (-0.8686, 1.3, 0.03411), (0.8686, 1.3, 0.03411), (0.8686, -1.3, 0.03411)], [], [(2, 1, 0, 3), (4, 5, 7, 6), (6, 7, 11, 10), (10, 11, 9, 8), (8, 9, 5, 4), (6, 10, 8, 4), (7, 5, 12, 13), (14, 13, 17, 18), (5, 9, 15, 12), (11, 7, 13, 14), (9, 11, 14, 15), (15, 14, 18, 19), (13, 12, 16, 17), (12, 15, 19, 16)])
me_cube_236.polygons.foreach_set('material_index', [1, 0, 0, 0, 0, 0, 0, 0, 0, 0, 0, 0, 0, 0])
_uv = me_cube_236.uv_layers.new(name='UVMap')
_uv.uv.foreach_set('vector', [0.9947, -0.00444, 0.9994, 0.9999, -0.01092, 0.9962, -0.0007185, -0.01156, 0.375, 0.0, 0.625, 0.0, 0.625, 0.25, 0.375, 0.25, 0.375, 0.25, 0.625, 0.25, 0.625, 0.5, 0.375, 0.5, 0.375, 0.5, 0.625, 0.5, 0.625, 0.75, 0.375, 0.75, 0.375, 0.75, 0.625, 0.75, 0.625, 1.0, 0.375, 1.0, 0.125, 0.5, 0.375, 0.5, 0.375, 0.75, 0.125, 0.75, 0.625, 0.25, 0.625, 0.0, 0.625, 0.0, 0.625, 0.25, 0.625, 0.5, 0.625, 0.25, 0.625, 0.25, 0.625, 0.5, 0.625, 1.0, 0.625, 0.75, 0.625, 0.75, 0.625, 1.0, 0.625, 0.5, 0.625, 0.25, 0.625, 0.25, 0.625, 0.5, 0.625, 0.75, 0.625, 0.5, 0.625, 0.5, 0.625, 0.75, 0.625, 0.75, 0.625, 0.5, 0.625, 0.5, 0.625, 0.75, 0.625, 0.25, 0.625, 0.0, 0.625, 0.0, 0.625, 0.25, 0.625, 1.0, 0.625, 0.75, 0.625, 0.75, 0.625, 1.0])
me_cube_236.materials.append(mat_material)
me_cube_236.materials.append(mat_screen001_003)
me_cube_236.materials.append(mat_screen001_002)
me_cube_236.use_remesh_fix_poles = True
me_cube_236.use_remesh_preserve_attributes = False
me_cube_236.use_mirror_vertex_groups = False
me_cube_236.update()
me_cube_237 = bpy.data.meshes.new('Cube.237')
me_cube_237.from_pydata([(-1.0, -1.496, -0.1605), (-1.0, -1.496, 0.1605), (-1.0, 1.496, -0.1605), (-1.0, 1.496, 0.1605), (1.0, -1.496, -0.1605), (1.0, -1.496, 0.1605), (1.0, 1.496, -0.1605), (1.0, 1.496, 0.1605), (-0.8686, -1.3, 0.1605), (-0.8686, 1.3, 0.1605), (0.8686, 1.3, 0.1605), (0.8686, -1.3, 0.1605), (-0.8686, -1.3, 0.03411), (-0.8686, 1.3, 0.03411), (0.8686, 1.3, 0.03411), (0.8686, -1.3, 0.03411), (-0.8686, -1.3, 0.03411), (-0.8686, 1.3, 0.03411), (0.8686, 1.3, 0.03411), (0.8686, -1.3, 0.03411)], [], [(0, 1, 3, 2), (2, 3, 7, 6), (6, 7, 5, 4), (4, 5, 1, 0), (2, 6, 4, 0), (3, 1, 8, 9), (10, 9, 13, 14), (1, 5, 11, 8), (7, 3, 9, 10), (5, 7, 10, 11), (11, 10, 14, 15), (9, 8, 12, 13), (8, 11, 15, 12), (18, 17, 16, 19)])
me_cube_237.polygons.foreach_set('material_index', [0, 0, 0, 0, 0, 0, 0, 0, 0, 0, 0, 0, 0, 2])
_uv = me_cube_237.uv_layers.new(name='UVMap')
_uv.uv.foreach_set('vector', [0.375, 0.0, 0.625, 0.0, 0.625, 0.25, 0.375, 0.25, 0.375, 0.25, 0.625, 0.25, 0.625, 0.5, 0.375, 0.5, 0.375, 0.5, 0.625, 0.5, 0.625, 0.75, 0.375, 0.75, 0.375, 0.75, 0.625, 0.75, 0.625, 1.0, 0.375, 1.0, 0.125, 0.5, 0.375, 0.5, 0.375, 0.75, 0.125, 0.75, 0.625, 0.25, 0.625, 0.0, 0.625, 0.0, 0.625, 0.25, 0.625, 0.5, 0.625, 0.25, 0.625, 0.25, 0.625, 0.5, 0.625, 1.0, 0.625, 0.75, 0.625, 0.75, 0.625, 1.0, 0.625, 0.5, 0.625, 0.25, 0.625, 0.25, 0.625, 0.5, 0.625, 0.75, 0.625, 0.5, 0.625, 0.5, 0.625, 0.75, 0.625, 0.75, 0.625, 0.5, 0.625, 0.5, 0.625, 0.75, 0.625, 0.25, 0.625, 0.0, 0.625, 0.0, 0.625, 0.25, 0.625, 1.0, 0.625, 0.75, 0.625, 0.75, 0.625, 1.0, 0.9947, -0.00444, 0.9994, 0.9999, -0.01092, 0.9962, -0.0007185, -0.01156])
me_cube_237.materials.append(mat_material)
me_cube_237.materials.append(mat_screen001_002)
me_cube_237.materials.append(mat_screen001_004)
me_cube_237.use_remesh_fix_poles = True
me_cube_237.use_remesh_preserve_attributes = False
me_cube_237.use_mirror_vertex_groups = False
me_cube_237.update()
me_cube_238 = bpy.data.meshes.new('Cube.238')
me_cube_238.from_pydata([(-1.0, -1.496, -0.1605), (-1.0, -1.496, 0.1605), (-1.0, 1.496, -0.1605), (-1.0, 1.496, 0.1605), (1.0, -1.496, -0.1605), (1.0, -1.496, 0.1605), (1.0, 1.496, -0.1605), (1.0, 1.496, 0.1605), (-0.8686, -1.3, 0.1605), (-0.8686, 1.3, 0.1605), (0.8686, 1.3, 0.1605), (0.8686, -1.3, 0.1605), (-0.8686, -1.3, 0.03411), (-0.8686, 1.3, 0.03411), (0.8686, 1.3, 0.03411), (0.8686, -1.3, 0.03411), (-0.8686, -1.3, 0.03411), (-0.8686, 1.3, 0.03411), (0.8686, 1.3, 0.03411), (0.8686, -1.3, 0.03411)], [], [(0, 1, 3, 2), (2, 3, 7, 6), (6, 7, 5, 4), (4, 5, 1, 0), (2, 6, 4, 0), (3, 1, 8, 9), (10, 9, 13, 14), (1, 5, 11, 8), (7, 3, 9, 10), (5, 7, 10, 11), (11, 10, 14, 15), (9, 8, 12, 13), (8, 11, 15, 12), (18, 17, 16, 19)])
me_cube_238.polygons.foreach_set('material_index', [0, 0, 0, 0, 0, 0, 0, 0, 0, 0, 0, 0, 0, 2])
_uv = me_cube_238.uv_layers.new(name='UVMap')
_uv.uv.foreach_set('vector', [0.375, 0.0, 0.625, 0.0, 0.625, 0.25, 0.375, 0.25, 0.375, 0.25, 0.625, 0.25, 0.625, 0.5, 0.375, 0.5, 0.375, 0.5, 0.625, 0.5, 0.625, 0.75, 0.375, 0.75, 0.375, 0.75, 0.625, 0.75, 0.625, 1.0, 0.375, 1.0, 0.125, 0.5, 0.375, 0.5, 0.375, 0.75, 0.125, 0.75, 0.625, 0.25, 0.625, 0.0, 0.625, 0.0, 0.625, 0.25, 0.625, 0.5, 0.625, 0.25, 0.625, 0.25, 0.625, 0.5, 0.625, 1.0, 0.625, 0.75, 0.625, 0.75, 0.625, 1.0, 0.625, 0.5, 0.625, 0.25, 0.625, 0.25, 0.625, 0.5, 0.625, 0.75, 0.625, 0.5, 0.625, 0.5, 0.625, 0.75, 0.625, 0.75, 0.625, 0.5, 0.625, 0.5, 0.625, 0.75, 0.625, 0.25, 0.625, 0.0, 0.625, 0.0, 0.625, 0.25, 0.625, 1.0, 0.625, 0.75, 0.625, 0.75, 0.625, 1.0, 0.9947, -0.00444, 0.9994, 0.9999, -0.01092, 0.9962, -0.0007185, -0.01156])
me_cube_238.materials.append(mat_material)
me_cube_238.materials.append(mat_screen001_002)
me_cube_238.materials.append(mat_screen001_005)
me_cube_238.use_remesh_fix_poles = True
me_cube_238.use_remesh_preserve_attributes = False
me_cube_238.use_mirror_vertex_groups = False
me_cube_238.update()
me_cube_239 = bpy.data.meshes.new('Cube.239')
me_cube_239.from_pydata([(-1.0, -1.496, -0.1605), (-1.0, -1.496, 0.1605), (-1.0, 1.496, -0.1605), (-1.0, 1.496, 0.1605), (1.0, -1.496, -0.1605), (1.0, -1.496, 0.1605), (1.0, 1.496, -0.1605), (1.0, 1.496, 0.1605), (-0.8686, -1.3, 0.1605), (-0.8686, 1.3, 0.1605), (0.8686, 1.3, 0.1605), (0.8686, -1.3, 0.1605), (-0.8686, -1.3, 0.03411), (-0.8686, 1.3, 0.03411), (0.8686, 1.3, 0.03411), (0.8686, -1.3, 0.03411), (-0.8686, -1.3, 0.03411), (-0.8686, 1.3, 0.03411), (0.8686, 1.3, 0.03411), (0.8686, -1.3, 0.03411)], [], [(0, 1, 3, 2), (2, 3, 7, 6), (6, 7, 5, 4), (4, 5, 1, 0), (2, 6, 4, 0), (3, 1, 8, 9), (10, 9, 13, 14), (1, 5, 11, 8), (7, 3, 9, 10), (5, 7, 10, 11), (11, 10, 14, 15), (9, 8, 12, 13), (8, 11, 15, 12), (18, 17, 16, 19)])
me_cube_239.polygons.foreach_set('material_index', [0, 0, 0, 0, 0, 0, 0, 0, 0, 0, 0, 0, 0, 2])
_uv = me_cube_239.uv_layers.new(name='UVMap')
_uv.uv.foreach_set('vector', [0.375, 0.0, 0.625, 0.0, 0.625, 0.25, 0.375, 0.25, 0.375, 0.25, 0.625, 0.25, 0.625, 0.5, 0.375, 0.5, 0.375, 0.5, 0.625, 0.5, 0.625, 0.75, 0.375, 0.75, 0.375, 0.75, 0.625, 0.75, 0.625, 1.0, 0.375, 1.0, 0.125, 0.5, 0.375, 0.5, 0.375, 0.75, 0.125, 0.75, 0.625, 0.25, 0.625, 0.0, 0.625, 0.0, 0.625, 0.25, 0.625, 0.5, 0.625, 0.25, 0.625, 0.25, 0.625, 0.5, 0.625, 1.0, 0.625, 0.75, 0.625, 0.75, 0.625, 1.0, 0.625, 0.5, 0.625, 0.25, 0.625, 0.25, 0.625, 0.5, 0.625, 0.75, 0.625, 0.5, 0.625, 0.5, 0.625, 0.75, 0.625, 0.75, 0.625, 0.5, 0.625, 0.5, 0.625, 0.75, 0.625, 0.25, 0.625, 0.0, 0.625, 0.0, 0.625, 0.25, 0.625, 1.0, 0.625, 0.75, 0.625, 0.75, 0.625, 1.0, 0.9947, -0.00444, 0.9994, 0.9999, -0.01092, 0.9962, -0.0007185, -0.01156])
me_cube_239.materials.append(mat_material)
me_cube_239.materials.append(mat_screen001_002)
me_cube_239.materials.append(mat_screen001)
me_cube_239.use_remesh_fix_poles = True
me_cube_239.use_remesh_preserve_attributes = False
me_cube_239.use_mirror_vertex_groups = False
me_cube_239.update()
me_cube_240 = bpy.data.meshes.new('Cube.240')
me_cube_240.from_pydata([(-1.0, -1.496, -0.1605), (-1.0, -1.496, 0.1605), (-1.0, 1.496, -0.1605), (-1.0, 1.496, 0.1605), (1.0, -1.496, -0.1605), (1.0, -1.496, 0.1605), (1.0, 1.496, -0.1605), (1.0, 1.496, 0.1605), (-0.8686, -1.3, 0.1605), (-0.8686, 1.3, 0.1605), (0.8686, 1.3, 0.1605), (0.8686, -1.3, 0.1605), (-0.8686, -1.3, 0.03411), (-0.8686, 1.3, 0.03411), (0.8686, 1.3, 0.03411), (0.8686, -1.3, 0.03411), (-0.8686, -1.3, 0.03411), (-0.8686, 1.3, 0.03411), (0.8686, 1.3, 0.03411), (0.8686, -1.3, 0.03411)], [], [(0, 1, 3, 2), (2, 3, 7, 6), (6, 7, 5, 4), (4, 5, 1, 0), (2, 6, 4, 0), (3, 1, 8, 9), (10, 9, 13, 14), (1, 5, 11, 8), (7, 3, 9, 10), (5, 7, 10, 11), (11, 10, 14, 15), (9, 8, 12, 13), (8, 11, 15, 12), (18, 17, 16, 19)])
me_cube_240.polygons.foreach_set('material_index', [0, 0, 0, 0, 0, 0, 0, 0, 0, 0, 0, 0, 0, 2])
_uv = me_cube_240.uv_layers.new(name='UVMap')
_uv.uv.foreach_set('vector', [0.375, 0.0, 0.625, 0.0, 0.625, 0.25, 0.375, 0.25, 0.375, 0.25, 0.625, 0.25, 0.625, 0.5, 0.375, 0.5, 0.375, 0.5, 0.625, 0.5, 0.625, 0.75, 0.375, 0.75, 0.375, 0.75, 0.625, 0.75, 0.625, 1.0, 0.375, 1.0, 0.125, 0.5, 0.375, 0.5, 0.375, 0.75, 0.125, 0.75, 0.625, 0.25, 0.625, 0.0, 0.625, 0.0, 0.625, 0.25, 0.625, 0.5, 0.625, 0.25, 0.625, 0.25, 0.625, 0.5, 0.625, 1.0, 0.625, 0.75, 0.625, 0.75, 0.625, 1.0, 0.625, 0.5, 0.625, 0.25, 0.625, 0.25, 0.625, 0.5, 0.625, 0.75, 0.625, 0.5, 0.625, 0.5, 0.625, 0.75, 0.625, 0.75, 0.625, 0.5, 0.625, 0.5, 0.625, 0.75, 0.625, 0.25, 0.625, 0.0, 0.625, 0.0, 0.625, 0.25, 0.625, 1.0, 0.625, 0.75, 0.625, 0.75, 0.625, 1.0, 0.9947, -0.00444, 0.9994, 0.9999, -0.01092, 0.9962, -0.0007185, -0.01156])
me_cube_240.materials.append(mat_material)
me_cube_240.materials.append(mat_screen001_002)
me_cube_240.materials.append(mat_screen001_006)
me_cube_240.use_remesh_fix_poles = True
me_cube_240.use_remesh_preserve_attributes = False
me_cube_240.use_mirror_vertex_groups = False
me_cube_240.update()

# ---- curves / text
cu_spiral = bpy.data.curves.new('Spiral', 'CURVE')
cu_spiral.dimensions = '3D'
cu_spiral.use_path = True
cu_spiral.use_path_clamp = True
cu_spiral.fill_mode = 'FULL'
cu_spiral_001 = bpy.data.curves.new('Spiral.001', 'CURVE')
cu_spiral_001.dimensions = '3D'
_sp = cu_spiral_001.splines.new('POLY'); _sp.points.add(40)
_sp.points.foreach_set('co', [1.51, 0.0, 0.0, 0.0, 9.522e-17, 1.555, 1.8, 0.0, -1.6, 1.959e-16, 3.6, 0.0, -3.022e-16, -1.645, 5.4, 0.0, 1.69, -4.139e-16, 7.2, 0.0, 5.312e-16, 1.735, 9.0, 0.0, -1.78, 6.54e-16, 10.8, 0.0, -7.822e-16, -1.825, 12.6, 0.0, 1.87, -9.16e-16, 14.4, 0.0, 1.055e-15, 1.915, 16.2, 0.0, -1.96, 1.2e-15, 18.0, 0.0, -4.912e-15, -2.005, 19.8, 0.0, 2.05, -1.506e-15, 21.6, 0.0, -2.054e-15, 2.095, 23.4, 0.0, -2.14, -5.768e-15, 25.2, 0.0, 9.637e-15, -2.185, 27.0, 0.0, 2.23, 1.366e-14, 28.8, 0.0, -1.784e-14, 2.275, 30.6, 0.0, -2.32, -2.217e-14, 32.4, 0.0, 2.666e-14, -2.365, 34.2, 0.0, 2.41, 3.13e-14, 36.0, 0.0, -3.609e-14, 2.455, 37.8, 0.0, -2.5, -4.104e-14, 39.6, 0.0, 4.614e-14, -2.545, 41.4, 0.0, 2.59, 5.14e-14, 43.2, 0.0, -5.682e-14, 2.635, 45.0, 0.0, -2.68, -6.238e-14, 46.8, 0.0, 6.81e-14, -2.725, 48.6, 0.0, 2.77, 7.398e-14, 50.4, 0.0, -8.001e-14, 2.815, 52.2, 0.0, -2.86, -8.619e-14, 54.0, 0.0, 9.253e-14, -2.905, 55.8, 0.0, 2.95, 9.902e-14, 57.6, 0.0, -1.057e-13, 2.995, 59.4, 0.0, -3.04, -1.125e-13, 61.2, 0.0, 1.194e-13, -3.085, 63.0, 0.0, 3.13, 1.265e-13, 64.8, 0.0, -1.338e-13, 3.175, 66.6, 0.0, -3.22, -1.412e-13, 68.4, 0.0, 1.488e-13, -3.265, 70.2, 0.0, 3.31, 1.565e-13, 72.0, 0.0])
_sp.use_endpoint_u = True
cu_spiral_001.use_path = True
cu_spiral_001.use_path_clamp = True
cu_spiral_001.fill_mode = 'FULL'

# ---- objects
ob_cube_001 = bpy.data.objects.new('Cube.001', me_cube_061)
ob_spiral = bpy.data.objects.new('Spiral', cu_spiral)
ob_spiral_001 = bpy.data.objects.new('Spiral.001', cu_spiral_001)
ob_sun = bpy.data.objects.new('Sun', light_sun_003)
ob_camera = bpy.data.objects.new('Camera', cam_camera_004)
ob_cube = bpy.data.objects.new('Cube', me_cube_205)
ob_cube_003 = bpy.data.objects.new('Cube.003', me_cube_208)
ob_cube_004 = bpy.data.objects.new('Cube.004', me_cube_209)
ob_cube_006 = bpy.data.objects.new('Cube.006', me_cube_211)
ob_cube_008 = bpy.data.objects.new('Cube.008', me_cube_213)
ob_cube_010 = bpy.data.objects.new('Cube.010', me_cube_215)
ob_cube_002 = bpy.data.objects.new('Cube.002', me_cube_217)
ob_cube_005 = bpy.data.objects.new('Cube.005', me_cube_218)
ob_cube_007 = bpy.data.objects.new('Cube.007', me_cube_219)
ob_cube_009 = bpy.data.objects.new('Cube.009', me_cube_220)
ob_cube_011 = bpy.data.objects.new('Cube.011', me_cube_221)
ob_cube_012 = bpy.data.objects.new('Cube.012', me_cube_222)
ob_cube_013 = bpy.data.objects.new('Cube.013', me_cube_223)
ob_cube_014 = bpy.data.objects.new('Cube.014', me_cube_224)
ob_cube_015 = bpy.data.objects.new('Cube.015', me_cube_225)
ob_cube_016 = bpy.data.objects.new('Cube.016', me_cube_226)
ob_cube_017 = bpy.data.objects.new('Cube.017', me_cube_227)
ob_cube_018 = bpy.data.objects.new('Cube.018', me_cube_228)
ob_cube_019 = bpy.data.objects.new('Cube.019', me_cube_229)
ob_cube_020 = bpy.data.objects.new('Cube.020', me_cube_230)
ob_cube_021 = bpy.data.objects.new('Cube.021', me_cube_231)
ob_cube_022 = bpy.data.objects.new('Cube.022', me_cube_232)
ob_cube_023 = bpy.data.objects.new('Cube.023', me_cube_233)
ob_cube_024 = bpy.data.objects.new('Cube.024', me_cube_234)
ob_cube_025 = bpy.data.objects.new('Cube.025', me_cube_235)
ob_cube_026 = bpy.data.objects.new('Cube.026', me_cube_236)
ob_cube_027 = bpy.data.objects.new('Cube.027', me_cube_237)
ob_cube_028 = bpy.data.objects.new('Cube.028', me_cube_238)
ob_cube_029 = bpy.data.objects.new('Cube.029', me_cube_239)
ob_cube_030 = bpy.data.objects.new('Cube.030', me_cube_240)

# ---- transforms, parenting, visibility, modifiers, constraints
ob_cube_001.location = (0.0, 0.0, 19.33)
ob_cube_001.scale = (18.4, 18.4, 18.4)
ob_cube_001.lineart.crease_threshold = 0.0
ob_spiral.location = (0.0, 0.0, 0.0)
ob_spiral.lineart.crease_threshold = 0.0
ob_spiral_001.location = (0.0, 0.0, 0.0)
ob_spiral_001.lineart.crease_threshold = 0.0
ob_sun.location = (0.0, 0.0, 40.35)
ob_sun.lineart.crease_threshold = 0.0
ob_camera.location = (0.0, 0.0, 61.85)
ob_camera.lineart.crease_threshold = 0.0
ob_cube.location = (1.18, 0.0, 0.0)
ob_cube.rotation_euler = (0.002094, -0.0, 0.0)
ob_cube.lineart.crease_threshold = 0.0
_m = ob_cube.modifiers.new('Bevel', 'BEVEL')
_m.width = 1.8
_m.width_pct = 1.8
_m.segments = 12
_m.angle_limit = 0.5323
ob_cube_003.location = (-0.33, 1.555, 1.8)
ob_cube_003.rotation_euler = (0.002094, -0.0, 0.0)
ob_cube_003.lineart.crease_threshold = 0.0
_m = ob_cube_003.modifiers.new('Bevel', 'BEVEL')
_m.width = 1.8
_m.width_pct = 1.8
_m.segments = 12
_m.angle_limit = 0.5323
ob_cube_004.location = (-1.93, 1.959e-16, 3.6)
ob_cube_004.rotation_euler = (0.002094, -0.0, 0.0)
ob_cube_004.lineart.crease_threshold = 0.0
_m = ob_cube_004.modifiers.new('Bevel', 'BEVEL')
_m.width = 1.8
_m.width_pct = 1.8
_m.segments = 12
_m.angle_limit = 0.5323
ob_cube_006.location = (-0.33, -1.645, 5.4)
ob_cube_006.rotation_euler = (0.002094, -0.0, 0.0)
ob_cube_006.lineart.crease_threshold = 0.0
_m = ob_cube_006.modifiers.new('Bevel', 'BEVEL')
_m.width = 1.8
_m.width_pct = 1.8
_m.segments = 12
_m.angle_limit = 0.5323
ob_cube_008.location = (1.36, -4.139e-16, 7.2)
ob_cube_008.rotation_euler = (0.002094, -0.0, 0.0)
ob_cube_008.lineart.crease_threshold = 0.0
_m = ob_cube_008.modifiers.new('Bevel', 'BEVEL')
_m.width = 1.8
_m.width_pct = 1.8
_m.segments = 12
_m.angle_limit = 0.5323
ob_cube_010.location = (-0.33, 1.735, 9.0)
ob_cube_010.rotation_euler = (0.002094, -0.0, 0.0)
ob_cube_010.lineart.crease_threshold = 0.0
_m = ob_cube_010.modifiers.new('Bevel', 'BEVEL')
_m.width = 1.8
_m.width_pct = 1.8
_m.segments = 12
_m.angle_limit = 0.5323
ob_cube_002.location = (-2.11, 6.54e-16, 10.8)
ob_cube_002.rotation_euler = (0.002094, -0.0, 0.0)
ob_cube_002.lineart.crease_threshold = 0.0
_m = ob_cube_002.modifiers.new('Bevel', 'BEVEL')
_m.width = 1.8
_m.width_pct = 1.8
_m.segments = 12
_m.angle_limit = 0.5323
ob_cube_005.location = (-0.33, -1.825, 12.6)
ob_cube_005.rotation_euler = (0.002094, -0.0, 0.0)
ob_cube_005.lineart.crease_threshold = 0.0
_m = ob_cube_005.modifiers.new('Bevel', 'BEVEL')
_m.width = 1.8
_m.width_pct = 1.8
_m.segments = 12
_m.angle_limit = 0.5323
ob_cube_007.location = (1.54, -9.16e-16, 14.4)
ob_cube_007.rotation_euler = (0.002094, -0.0, 0.0)
ob_cube_007.lineart.crease_threshold = 0.0
_m = ob_cube_007.modifiers.new('Bevel', 'BEVEL')
_m.width = 1.8
_m.width_pct = 1.8
_m.segments = 12
_m.angle_limit = 0.5323
ob_cube_009.location = (-0.33, 1.915, 16.2)
ob_cube_009.rotation_euler = (0.002094, -0.0, 0.0)
ob_cube_009.lineart.crease_threshold = 0.0
_m = ob_cube_009.modifiers.new('Bevel', 'BEVEL')
_m.width = 1.8
_m.width_pct = 1.8
_m.segments = 12
_m.angle_limit = 0.5323
ob_cube_011.location = (-2.29, 1.2e-15, 18.0)
ob_cube_011.rotation_euler = (0.002094, -0.0, 0.0)
ob_cube_011.lineart.crease_threshold = 0.0
_m = ob_cube_011.modifiers.new('Bevel', 'BEVEL')
_m.width = 1.8
_m.width_pct = 1.8
_m.segments = 12
_m.angle_limit = 0.5323
ob_cube_012.location = (-0.33, -2.005, 19.8)
ob_cube_012.rotation_euler = (0.002094, -0.0, 0.0)
ob_cube_012.lineart.crease_threshold = 0.0
_m = ob_cube_012.modifiers.new('Bevel', 'BEVEL')
_m.width = 1.8
_m.width_pct = 1.8
_m.segments = 12
_m.angle_limit = 0.5323
ob_cube_013.location = (1.72, -1.506e-15, 21.6)
ob_cube_013.rotation_euler = (0.002094, -0.0, 0.0)
ob_cube_013.lineart.crease_threshold = 0.0
_m = ob_cube_013.modifiers.new('Bevel', 'BEVEL')
_m.width = 1.8
_m.width_pct = 1.8
_m.segments = 12
_m.angle_limit = 0.5323
ob_cube_014.location = (-0.33, 2.095, 23.4)
ob_cube_014.rotation_euler = (0.002094, -0.0, 0.0)
ob_cube_014.lineart.crease_threshold = 0.0
_m = ob_cube_014.modifiers.new('Bevel', 'BEVEL')
_m.width = 1.8
_m.width_pct = 1.8
_m.segments = 12
_m.angle_limit = 0.5323
ob_cube_015.location = (-2.47, -5.768e-15, 25.2)
ob_cube_015.rotation_euler = (0.002094, -0.0, 0.0)
ob_cube_015.lineart.crease_threshold = 0.0
_m = ob_cube_015.modifiers.new('Bevel', 'BEVEL')
_m.width = 1.8
_m.width_pct = 1.8
_m.segments = 12
_m.angle_limit = 0.5323
ob_cube_016.location = (-0.33, -2.185, 27.0)
ob_cube_016.rotation_euler = (0.002094, -0.0, 0.0)
ob_cube_016.lineart.crease_threshold = 0.0
_m = ob_cube_016.modifiers.new('Bevel', 'BEVEL')
_m.width = 1.8
_m.width_pct = 1.8
_m.segments = 12
_m.angle_limit = 0.5323
ob_cube_017.location = (1.9, 1.366e-14, 28.8)
ob_cube_017.rotation_euler = (0.002094, -0.0, 0.0)
ob_cube_017.lineart.crease_threshold = 0.0
_m = ob_cube_017.modifiers.new('Bevel', 'BEVEL')
_m.width = 1.8
_m.width_pct = 1.8
_m.segments = 12
_m.angle_limit = 0.5323
ob_cube_018.location = (-0.33, 2.275, 30.6)
ob_cube_018.rotation_euler = (0.002094, -0.0, 0.0)
ob_cube_018.lineart.crease_threshold = 0.0
_m = ob_cube_018.modifiers.new('Bevel', 'BEVEL')
_m.width = 1.8
_m.width_pct = 1.8
_m.segments = 12
_m.angle_limit = 0.5323
ob_cube_019.location = (-2.65, -2.217e-14, 32.4)
ob_cube_019.rotation_euler = (0.002094, -0.0, 0.0)
ob_cube_019.lineart.crease_threshold = 0.0
_m = ob_cube_019.modifiers.new('Bevel', 'BEVEL')
_m.width = 1.8
_m.width_pct = 1.8
_m.segments = 12
_m.angle_limit = 0.5323
ob_cube_020.location = (-0.33, -2.365, 34.2)
ob_cube_020.rotation_euler = (0.002094, -0.0, 0.0)
ob_cube_020.lineart.crease_threshold = 0.0
_m = ob_cube_020.modifiers.new('Bevel', 'BEVEL')
_m.width = 1.8
_m.width_pct = 1.8
_m.segments = 12
_m.angle_limit = 0.5323
ob_cube_021.location = (2.08, 3.13e-14, 36.0)
ob_cube_021.rotation_euler = (0.002094, -0.0, 0.0)
ob_cube_021.lineart.crease_threshold = 0.0
_m = ob_cube_021.modifiers.new('Bevel', 'BEVEL')
_m.width = 1.8
_m.width_pct = 1.8
_m.segments = 12
_m.angle_limit = 0.5323
ob_cube_022.location = (-0.33, 2.455, 37.8)
ob_cube_022.rotation_euler = (0.002094, -0.0, 0.0)
ob_cube_022.lineart.crease_threshold = 0.0
_m = ob_cube_022.modifiers.new('Bevel', 'BEVEL')
_m.width = 1.8
_m.width_pct = 1.8
_m.segments = 12
_m.angle_limit = 0.5323
ob_cube_023.location = (-2.83, -4.104e-14, 39.6)
ob_cube_023.rotation_euler = (0.002094, -0.0, 0.0)
ob_cube_023.lineart.crease_threshold = 0.0
_m = ob_cube_023.modifiers.new('Bevel', 'BEVEL')
_m.width = 1.8
_m.width_pct = 1.8
_m.segments = 12
_m.angle_limit = 0.5323
ob_cube_024.location = (-0.33, -2.545, 41.4)
ob_cube_024.rotation_euler = (0.002094, -0.0, 0.0)
ob_cube_024.lineart.crease_threshold = 0.0
_m = ob_cube_024.modifiers.new('Bevel', 'BEVEL')
_m.width = 1.8
_m.width_pct = 1.8
_m.segments = 12
_m.angle_limit = 0.5323
ob_cube_025.location = (2.26, 5.14e-14, 43.2)
ob_cube_025.rotation_euler = (0.002094, -0.0, 0.0)
ob_cube_025.lineart.crease_threshold = 0.0
_m = ob_cube_025.modifiers.new('Bevel', 'BEVEL')
_m.width = 1.8
_m.width_pct = 1.8
_m.segments = 12
_m.angle_limit = 0.5323
ob_cube_026.location = (-0.33, 2.635, 45.0)
ob_cube_026.rotation_euler = (0.002094, -0.0, 0.0)
ob_cube_026.lineart.crease_threshold = 0.0
_m = ob_cube_026.modifiers.new('Bevel', 'BEVEL')
_m.width = 1.8
_m.width_pct = 1.8
_m.segments = 12
_m.angle_limit = 0.5323
ob_cube_027.location = (-3.01, -6.238e-14, 46.8)
ob_cube_027.rotation_euler = (0.002094, -0.0, 0.0)
ob_cube_027.lineart.crease_threshold = 0.0
_m = ob_cube_027.modifiers.new('Bevel', 'BEVEL')
_m.width = 1.8
_m.width_pct = 1.8
_m.segments = 12
_m.angle_limit = 0.5323
ob_cube_028.location = (-0.33, -2.725, 48.6)
ob_cube_028.rotation_euler = (0.002094, -0.0, 0.0)
ob_cube_028.lineart.crease_threshold = 0.0
_m = ob_cube_028.modifiers.new('Bevel', 'BEVEL')
_m.width = 1.8
_m.width_pct = 1.8
_m.segments = 12
_m.angle_limit = 0.5323
ob_cube_029.location = (2.44, 7.398e-14, 50.4)
ob_cube_029.rotation_euler = (0.002094, -0.0, 0.0)
ob_cube_029.lineart.crease_threshold = 0.0
_m = ob_cube_029.modifiers.new('Bevel', 'BEVEL')
_m.width = 1.8
_m.width_pct = 1.8
_m.segments = 12
_m.angle_limit = 0.5323
ob_cube_030.location = (-0.33, 2.815, 52.2)
ob_cube_030.rotation_euler = (0.002094, -0.0, 0.0)
ob_cube_030.lineart.crease_threshold = 0.0
_m = ob_cube_030.modifiers.new('Bevel', 'BEVEL')
_m.width = 1.8
_m.width_pct = 1.8
_m.segments = 12
_m.angle_limit = 0.5323

# ---- collection membership
col_collection.objects.link(ob_cube_001)
col_collection.objects.link(ob_spiral)
col_collection.objects.link(ob_spiral_001)
col_collection.objects.link(ob_sun)
col_collection.objects.link(ob_camera)
col_thumbnails.objects.link(ob_cube)
col_thumbnails.objects.link(ob_cube_003)
col_thumbnails.objects.link(ob_cube_004)
col_thumbnails.objects.link(ob_cube_006)
col_thumbnails.objects.link(ob_cube_008)
col_thumbnails.objects.link(ob_cube_010)
col_thumbnails.objects.link(ob_cube_002)
col_thumbnails.objects.link(ob_cube_005)
col_thumbnails.objects.link(ob_cube_007)
col_thumbnails.objects.link(ob_cube_009)
col_thumbnails.objects.link(ob_cube_011)
col_thumbnails.objects.link(ob_cube_012)
col_thumbnails.objects.link(ob_cube_013)
col_thumbnails.objects.link(ob_cube_014)
col_thumbnails.objects.link(ob_cube_015)
col_thumbnails.objects.link(ob_cube_016)
col_thumbnails.objects.link(ob_cube_017)
col_thumbnails.objects.link(ob_cube_018)
col_thumbnails.objects.link(ob_cube_019)
col_thumbnails.objects.link(ob_cube_020)
col_thumbnails.objects.link(ob_cube_021)
col_thumbnails.objects.link(ob_cube_022)
col_thumbnails.objects.link(ob_cube_023)
col_thumbnails.objects.link(ob_cube_024)
col_thumbnails.objects.link(ob_cube_025)
col_thumbnails.objects.link(ob_cube_026)
col_thumbnails.objects.link(ob_cube_027)
col_thumbnails.objects.link(ob_cube_028)
col_thumbnails.objects.link(ob_cube_029)
col_thumbnails.objects.link(ob_cube_030)

# ---- scene / render settings (as saved in the file)
scene.camera = ob_camera
scene.frame_start = 1; scene.frame_end = 250; scene.frame_set(12)
scene.render.engine = 'BLENDER_EEVEE_NEXT'
scene.cycles.use_denoising = False
scene.cycles.samples = 128
scene.cycles.sampling_pattern = 'TABULATED_SOBOL'
scene.cycles.use_adaptive_sampling = False
scene.cycles.use_light_tree = False
scene.view_settings.view_transform = 'Filmic'
bpy.context.view_layer.update()
